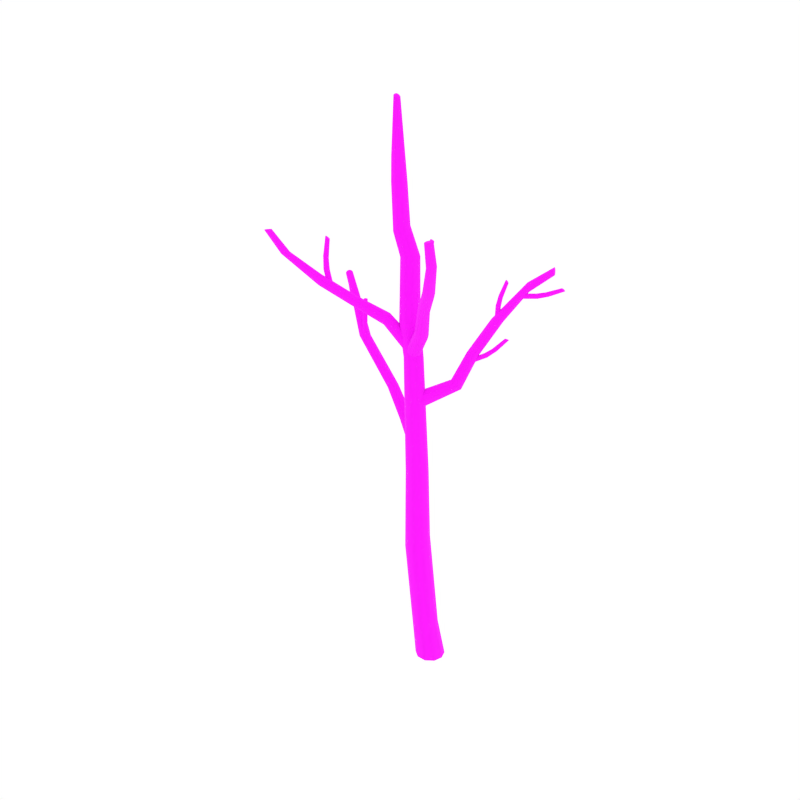 # Source: DeadBirch_10.blend  (saved by Blender 2.79.0; exported with 4.5.12 LTS)
import bpy
from mathutils import Matrix  # noqa: F401  (used for matrix-valued properties, if any)

bpy.ops.wm.read_factory_settings(use_empty=True)
scene = bpy.context.scene
scene.name = 'Scene'

# ---- collections
col_collection_1 = bpy.data.collections.new('Collection 1'); scene.collection.children.link(col_collection_1)

# ---- images (referenced by path relative to the original .blend; pixels are not part of the script)
import os
ASSET_DIR = os.environ.get("B2B_ASSET_DIR", "")  # directory of the original .blend (textures are referenced by path, not embedded)
HERE = os.path.dirname(os.path.abspath(__file__))  # packed textures are extracted next to this script under _unpacked/

def load_image(name, relpath, width, height, colorspace="sRGB"):
    """Load a texture the original file referenced (path relative to the .blend, or extracted next to this script)."""
    p = next((c for c in (os.path.join(HERE, relpath), os.path.join(ASSET_DIR, relpath)) if relpath and os.path.exists(c)), "")
    if p:
        img = bpy.data.images.load(p, check_existing=True)
        img.name = name
    else:  # same state as the original file: an image datablock whose file is absent (Cycles renders it pink)
        img = bpy.data.images.new(name, width, height)
        img.source = "FILE"
        img.filepath = "//" + (relpath or name)
    img.colorspace_settings.name = colorspace
    return img
img_bark2_png = load_image('Bark2.png', 'Bark2.png', 1024, 1024, 'sRGB')

# ---- materials (node trees are filled in below, after node groups)
mat_birch_bark = bpy.data.materials.new('Birch_Bark')
mat_birch_bark.alpha_threshold = 0.0
mat_birch_bark.roughness = 0.5

# ---- node groups
ng_auto_smooth = bpy.data.node_groups.new('Auto Smooth', 'GeometryNodeTree')
_s = ng_auto_smooth.interface.new_socket(name='Geometry', in_out='OUTPUT', socket_type='NodeSocketGeometry')
_s = ng_auto_smooth.interface.new_socket(name='Geometry', in_out='INPUT', socket_type='NodeSocketGeometry')
_s = ng_auto_smooth.interface.new_socket(name='Angle', in_out='INPUT', socket_type='NodeSocketFloat')
_s.subtype = 'ANGLE'
_s.min_value = 0.0
_s.max_value = 3.142
ng_auto_smooth.is_modifier = True
_N = ng_auto_smooth.nodes; _L = ng_auto_smooth.links
n0 = _N.new('NodeGroupOutput'); n0.name = 'Group Output'; n0.location = (480, -100)
n1 = _N.new('NodeGroupInput'); n1.name = 'Group Input'; n1.location = (-420, -300)
n2 = _N.new('NodeGroupInput'); n2.name = 'Group Input.001'; n2.location = (-60, -100)
n3 = _N.new('GeometryNodeSetShadeSmooth'); n3.name = 'Set Shade Smooth'; n3.location = (120, -100)
n3.domain = 'EDGE'
n4 = _N.new('GeometryNodeSetShadeSmooth'); n4.name = 'Set Shade Smooth.001'; n4.location = (300, -100)
n5 = _N.new('GeometryNodeInputMeshEdgeAngle'); n5.name = 'Edge Angle'; n5.location = (-420, -220)
n6 = _N.new('GeometryNodeInputEdgeSmooth'); n6.name = 'Is Edge Smooth'; n6.location = (-60, -160)
n7 = _N.new('GeometryNodeInputShadeSmooth'); n7.name = 'Is Face Smooth'; n7.location = (-240, -340)
n8 = _N.new('FunctionNodeBooleanMath'); n8.name = 'Boolean Math'; n8.location = (-60, -220)
n9 = _N.new('FunctionNodeCompare'); n9.name = 'Compare'; n9.location = (-240, -180)
n9.operation = 'LESS_EQUAL'
_L.new(n5.outputs[0], n9.inputs[0])
_L.new(n4.outputs[0], n0.inputs[0])
_L.new(n1.outputs[1], n9.inputs[1])
_L.new(n9.outputs[0], n8.inputs[0])
_L.new(n7.outputs[0], n8.inputs[1])
_L.new(n2.outputs[0], n3.inputs[0])
_L.new(n6.outputs[0], n3.inputs[1])
_L.new(n3.outputs[0], n4.inputs[0])
_L.new(n8.outputs[0], n3.inputs[2])
n0.is_active_output = True

# ---- material node trees
mat_birch_bark.use_nodes = True; mat_birch_bark.node_tree.nodes.clear()
_N = mat_birch_bark.node_tree.nodes; _L = mat_birch_bark.node_tree.links
n0 = _N.new('ShaderNodeOutputMaterial'); n0.name = 'Material Output'; n0.location = (405, -465)
n1 = _N.new('ShaderNodeBsdfPrincipled'); n1.name = 'Principled BSDF'; n1.location = (115, -465)
n1.width = 150
n1.subsurface_method = 'BURLEY'
n1.inputs[2].default_value = 1.0
n1.inputs[3].default_value = 1.45
n1.inputs[9].default_value = (1.0, 1.0, 1.0)
n2 = _N.new('ShaderNodeTexImage'); n2.name = 'Image Texture.001'; n2.location = (-402, -432)
n2.width = 136
n2.image = img_bark2_png
_L.new(n1.outputs[0], n0.inputs[0])
_L.new(n2.outputs[0], n1.inputs[0])
n0.is_active_output = True

# ---- world
world_world = bpy.data.worlds.new('World'); scene.world = world_world
world_world.color = (1.0, 1.0, 1.0)
world_world.use_sun_shadow = False
world_world.sun_shadow_jitter_overblur = 0.0
world_world.cycles.sampling_method = 'NONE'
world_world.cycles.sample_map_resolution = 256

# ---- meshes
me_cylinder_059 = bpy.data.meshes.new('Cylinder.059')
me_cylinder_059.from_pydata([(0.2192, -0.148, -0.0009221), (0.2641, 0.009037, -0.002625), (0.08378, -0.2543, 0.001441), (-0.08573, -0.2544, 0.002913), (-0.2138, -0.1581, 0.002992), (-0.2641, -0.008299, 0.002473), (-0.2195, 0.1474, 0.001491), (-0.08845, 0.2505, -0.0001826), (0.07872, 0.2544, -0.002014), (0.2121, 0.1599, -0.002992), (-0.09803, -0.2032, 3.786), (-0.06942, -0.08823, 3.825), (-0.1913, -0.2817, 3.76), (-0.3159, -0.2853, 3.77), (-0.4156, -0.2147, 3.805), (-0.4576, -0.1018, 3.844), (-0.4267, 0.01723, 3.873), (-0.3288, 0.09369, 3.88), (-0.2066, 0.09359, 3.873), (-0.1099, 0.02312, 3.857), (-0.2789, -0.2287, 7.652), (-0.2474, -0.1403, 7.647), (-0.3536, -0.2853, 7.638), (-0.4471, -0.2868, 7.617), (-0.5235, -0.2301, 7.597), (-0.5495, -0.1368, 7.579), (-0.5142, -0.04533, 7.568), (-0.4318, 0.01046, 7.567), (-0.3352, 0.007467, 7.586), (-0.2675, -0.05168, 7.622), (-0.5404, -0.2796, 9.996), (-0.5283, -0.245, 9.993), (-0.5645, -0.3007, 10.01), (-0.5909, -0.3007, 10.04), (-0.6098, -0.2796, 10.06), (-0.6136, -0.245, 10.07), (-0.6008, -0.2112, 10.07), (-0.5773, -0.1913, 10.05), (-0.5519, -0.1913, 10.03), (-0.533, -0.2112, 10.01), (-0.2346, -0.2824, 6.563), (-0.1473, -0.2813, 5.953), (-0.1188, -0.1849, 5.95), (-0.2002, -0.1854, 6.562), (-0.3171, -0.344, 6.544), (-0.2288, -0.3421, 5.952), (-0.4194, -0.3447, 6.515), (-0.3287, -0.3411, 5.951), (-0.5016, -0.2823, 6.487), (-0.4076, -0.283, 5.951), (-0.5307, -0.1812, 6.47), (-0.4401, -0.1909, 5.947), (-0.4958, -0.08076, 6.469), (-0.4144, -0.09574, 5.941), (-0.4084, -0.01872, 6.48), (-0.3371, -0.03269, 5.932), (-0.3031, -0.02097, 6.508), (-0.2348, -0.03033, 5.935), (-0.225, -0.08672, 6.543), (-0.1512, -0.08981, 5.944), (-0.2649, -0.2972, 5.961), (-0.2101, -0.2434, 5.946), (-0.3375, -0.3094, 5.99), (-0.4002, -0.274, 6.027), (-0.4274, -0.2036, 6.056), (-0.4091, -0.1255, 6.066), (-0.3529, -0.06961, 6.051), (-0.2805, -0.05634, 6.015), (-0.2181, -0.09424, 5.976), (-0.1913, -0.1676, 5.953), (0.09882, -0.505, 6.448), (0.142, -0.4519, 6.441), (0.04142, -0.5279, 6.481), (-0.007653, -0.5113, 6.53), (-0.02854, -0.4607, 6.576), (-0.01367, -0.3953, 6.599), (0.03064, -0.3401, 6.592), (0.08668, -0.3149, 6.554), (0.1353, -0.3331, 6.503), (0.1568, -0.3877, 6.461), (0.3568, -0.7705, 6.993), (0.388, -0.7179, 6.989), (0.3174, -0.8039, 7.028), (0.286, -0.8053, 7.083), (0.2754, -0.7733, 7.136), (0.2889, -0.7199, 7.168), (0.3209, -0.6654, 7.164), (0.3579, -0.6293, 7.126), (0.3884, -0.6288, 7.069), (0.4008, -0.6648, 7.017), (0.706, -1.102, 7.467), (0.7361, -1.049, 7.463), (0.6689, -1.137, 7.503), (0.6403, -1.141, 7.559), (0.632, -1.11, 7.615), (0.6463, -1.058, 7.646), (0.6772, -1.002, 7.643), (0.7116, -0.9647, 7.604), (0.7392, -0.9623, 7.545), (0.7496, -0.9967, 7.492), (1.036, -1.461, 8.112), (1.069, -1.43, 8.12), (0.9895, -1.468, 8.106), (0.9469, -1.446, 8.106), (0.9251, -1.403, 8.111), (0.9329, -1.356, 8.12), (0.9669, -1.324, 8.128), (1.015, -1.317, 8.131), (1.058, -1.34, 8.13), (1.078, -1.385, 8.127), (1.123, -1.639, 8.558), (1.151, -1.613, 8.566), (1.085, -1.644, 8.547), (1.05, -1.624, 8.54), (1.033, -1.586, 8.54), (1.04, -1.547, 8.545), (1.069, -1.52, 8.554), (1.109, -1.515, 8.562), (1.145, -1.537, 8.568), (1.16, -1.575, 8.571), (0.6571, -1.076, 7.944), (0.6601, -1.057, 7.932), (0.6678, -1.092, 7.958), (0.6886, -1.099, 7.968), (0.7115, -1.092, 7.971), (0.7277, -1.075, 7.965), (0.731, -1.055, 7.953), (0.7203, -1.039, 7.938), (0.6988, -1.034, 7.927), (0.6755, -1.04, 7.926), (0.6184, -1.003, 8.088), (0.6202, -0.9812, 8.08), (0.6299, -1.023, 8.092), (0.651, -1.034, 8.09), (0.6738, -1.031, 8.083), (0.6891, -1.015, 8.074), (0.6911, -0.9931, 8.065), (0.6788, -0.973, 8.059), (0.6567, -0.9625, 8.061), (0.6345, -0.9659, 8.07), (0.5953, -0.9032, 8.308), (0.5969, -0.8847, 8.302), (0.6044, -0.921, 8.309), (0.6214, -0.931, 8.304), (0.6399, -0.929, 8.296), (0.6524, -0.9159, 8.287), (0.6541, -0.8968, 8.28), (0.6441, -0.879, 8.278), (0.6263, -0.8693, 8.283), (0.6085, -0.8718, 8.292), (0.7616, -1.196, 7.762), (0.7666, -1.178, 7.748), (0.7688, -1.208, 7.78), (0.7855, -1.21, 7.798), (0.8054, -1.2, 7.806), (0.8209, -1.181, 7.803), (0.8261, -1.163, 7.789), (0.8196, -1.151, 7.769), (0.8024, -1.15, 7.751), (0.7816, -1.16, 7.744), (-2.323, -1.343, 7.942), (-2.288, -1.33, 7.951), (-2.266, -1.298, 7.95), (-2.266, -1.261, 7.941), (-2.286, -1.234, 7.923), (-2.319, -1.226, 7.906), (-2.352, -1.241, 7.896), (-2.373, -1.273, 7.898), (-2.355, -1.335, 7.926), (-2.374, -1.308, 7.909), (-2.018, -1.292, 7.607), (-1.98, -1.275, 7.622), (-1.958, -1.235, 7.628), (-1.961, -1.19, 7.622), (-1.986, -1.158, 7.604), (-2.024, -1.151, 7.582), (-2.061, -1.17, 7.565), (-2.082, -1.209, 7.56), (-2.056, -1.283, 7.587), (-2.08, -1.252, 7.569), (-1.474, -1.026, 7.155), (-1.459, -1.014, 7.212), (-1.478, -0.9857, 7.261), (-1.522, -0.9512, 7.283), (-1.57, -0.9211, 7.268), (-1.607, -0.9082, 7.223), (-1.617, -0.918, 7.166), (-1.598, -0.9473, 7.119), (-1.511, -1.013, 7.113), (-1.558, -0.9842, 7.099), (-1.026, -0.7315, 6.826), (-1.01, -0.7182, 6.881), (-1.026, -0.6871, 6.93), (-1.068, -0.6503, 6.951), (-1.116, -0.6192, 6.937), (-1.153, -0.607, 6.892), (-1.165, -0.6188, 6.836), (-1.149, -0.6506, 6.789), (-1.064, -0.7198, 6.784), (-1.11, -0.6896, 6.77), (-0.6261, -0.4686, 6.537), (-0.59, -0.4477, 6.589), (-0.5878, -0.4005, 6.638), (-0.6194, -0.3462, 6.661), (-0.6685, -0.3035, 6.649), (-0.7182, -0.2895, 6.607), (-0.7496, -0.31, 6.553), (-0.7512, -0.3576, 6.507), (-0.6758, -0.4544, 6.498), (-0.7231, -0.4129, 6.487), (-0.2667, -0.2967, 6.059), (-0.2021, -0.2658, 6.096), (-0.1707, -0.1961, 6.124), (-0.1847, -0.1169, 6.13), (-0.234, -0.0587, 6.108), (-0.3016, -0.0429, 6.069), (-0.3617, -0.07615, 6.029), (-0.3916, -0.1453, 6.003), (-0.333, -0.2795, 6.024), (-0.3805, -0.2227, 6.003), (-0.2622, 0.09275, 0.509), (-0.1602, 0.1895, 0.5767), (-0.1088, -0.2898, 0.5277), (-0.2279, -0.1991, 0.4814), (0.1425, -0.04064, 0.7181), (0.1246, -0.1877, 0.6788), (-0.02529, 0.191, 0.6536), (-0.2858, -0.05635, 0.4742), (0.03048, -0.2876, 0.6036), (0.08685, 0.1015, 0.7086), (-0.4571, 0.06663, 2.336), (-0.2933, -0.3066, 2.311), (-0.0404, -0.06425, 2.487), (-0.3521, 0.1606, 2.394), (-0.418, -0.2187, 2.288), (-0.05694, -0.2067, 2.44), (-0.2137, 0.1612, 2.454), (-0.48, -0.0793, 2.297), (-0.1508, -0.3033, 2.369), (-0.09869, 0.07398, 2.492), (-1.434, -0.8651, 7.036), (-1.417, -0.8391, 7.041), (-1.393, -0.8277, 7.058), (-1.371, -0.8357, 7.078), (-1.358, -0.8595, 7.093), (-1.359, -0.89, 7.096), (-1.375, -0.9154, 7.089), (-1.399, -0.9257, 7.073), (-1.435, -0.8945, 7.041), (-1.422, -0.9174, 7.055), (-1.611, -0.7166, 7.827), (-1.599, -0.7003, 7.811), (-1.576, -0.6967, 7.798), (-1.552, -0.7078, 7.793), (-1.538, -0.7291, 7.797), (-1.538, -0.7525, 7.809), (-1.552, -0.7687, 7.824), (-1.574, -0.7713, 7.836), (-1.61, -0.7391, 7.839), (-1.596, -0.7597, 7.842), (-1.6, -0.7862, 7.524), (-1.583, -0.7657, 7.508), (-1.554, -0.7599, 7.497), (-1.526, -0.7716, 7.496), (-1.509, -0.7963, 7.502), (-1.51, -0.8243, 7.514), (-1.528, -0.8447, 7.528), (-1.556, -0.8494, 7.539), (-1.6, -0.8132, 7.536), (-1.583, -0.837, 7.542), (-1.559, -0.8272, 7.318), (-1.54, -0.8027, 7.314), (-1.51, -0.7927, 7.32), (-1.483, -0.8015, 7.332), (-1.467, -0.8254, 7.343), (-1.469, -0.8551, 7.351), (-1.489, -0.8792, 7.352), (-1.517, -0.8881, 7.346), (-1.56, -0.8558, 7.326), (-1.545, -0.8788, 7.337), (-0.4817, -0.3406, 8.087), (-0.4208, -0.2891, 8.121), (-0.3935, -0.2077, 8.127), (-0.4072, -0.1265, 8.103), (-0.5561, -0.3413, 8.042), (-0.6151, -0.2897, 8.003), (-0.6332, -0.206, 7.982), (-0.6031, -0.1235, 7.985), (-0.5357, -0.07195, 8.011), (-0.4589, -0.07331, 8.056), (-0.5042, -0.2591, 9.155), (-0.4831, -0.2547, 8.77), (-0.4587, -0.1819, 8.766), (-0.4837, -0.1962, 9.151), (-0.5571, -0.2982, 9.154), (-0.5453, -0.2998, 8.769), (-0.6223, -0.298, 9.15), (-0.6217, -0.2993, 8.765), (-0.6747, -0.2585, 9.145), (-0.6827, -0.2535, 8.76), (-0.6938, -0.1953, 9.139), (-0.7046, -0.1806, 8.753), (-0.6734, -0.1327, 9.134), (-0.6803, -0.1086, 8.747), (-0.6204, -0.09317, 9.131), (-0.6178, -0.06263, 8.744), (-0.554, -0.09354, 9.134), (-0.5396, -0.06286, 8.748), (-0.5023, -0.1337, 9.143), (-0.4797, -0.1095, 8.758), (-0.3317, -0.2034, 4.409), (-0.2817, -0.1587, 4.459), (-0.3561, -0.2157, 4.328), (-0.3465, -0.1877, 4.247), (-0.3058, -0.1291, 4.197), (-0.2487, -0.06375, 4.198), (-0.1969, -0.01723, 4.25), (-0.1673, -0.009081, 4.332), (-0.1774, -0.04055, 4.415), (-0.2244, -0.09703, 4.463), (-0.8421, 0.1774, 4.562), (-0.7928, 0.2095, 4.595), (-0.8857, 0.1812, 4.509), (-0.908, 0.2221, 4.456), (-0.8998, 0.285, 4.426), (-0.8633, 0.3447, 4.429), (-0.8124, 0.3783, 4.463), (-0.7642, 0.3719, 4.515), (-0.7415, 0.3281, 4.567), (-0.7551, 0.2661, 4.599), (-1.171, 0.2734, 4.961), (-1.123, 0.3021, 4.982), (-1.225, 0.2805, 4.933), (-1.265, 0.3224, 4.91), (-1.275, 0.3836, 4.902), (-1.25, 0.44, 4.91), (-1.2, 0.47, 4.931), (-1.142, 0.4621, 4.956), (-1.102, 0.4178, 4.978), (-1.096, 0.356, 4.989), (-1.884, 0.3915, 5.646), (-1.834, 0.4242, 5.65), (-1.945, 0.394, 5.64), (-1.994, 0.4324, 5.635), (-2.011, 0.4926, 5.635), (-1.989, 0.551, 5.637), (-1.937, 0.5851, 5.641), (-1.874, 0.5821, 5.643), (-1.825, 0.5414, 5.646), (-1.811, 0.4802, 5.651), (-2.312, 0.6317, 6.273), (-2.28, 0.6587, 6.292), (-2.335, 0.6222, 6.234), (-2.343, 0.6355, 6.19), (-2.33, 0.6672, 6.157), (-2.302, 0.7044, 6.148), (-2.269, 0.7325, 6.167), (-2.243, 0.7399, 6.206), (-2.235, 0.7247, 6.252), (-2.251, 0.694, 6.284), (-2.634, 0.8411, 6.56), (-2.608, 0.8651, 6.577), (-2.65, 0.83, 6.526), (-2.651, 0.8376, 6.487), (-2.636, 0.8613, 6.458), (-2.611, 0.8916, 6.451), (-2.585, 0.9165, 6.468), (-2.566, 0.9258, 6.503), (-2.565, 0.9167, 6.543), (-2.583, 0.8938, 6.571), (-1.864, 0.4637, 5.877), (-1.88, 0.4438, 5.876), (-1.862, 0.4894, 5.875), (-1.876, 0.5115, 5.872), (-1.9, 0.5211, 5.868), (-1.926, 0.5143, 5.865), (-1.942, 0.4939, 5.863), (-1.943, 0.4673, 5.863), (-1.929, 0.445, 5.867), (-1.904, 0.4365, 5.872), (-1.884, 0.4932, 6.056), (-1.9, 0.474, 6.059), (-1.88, 0.5154, 6.043), (-1.89, 0.5326, 6.027), (-1.912, 0.5378, 6.012), (-1.935, 0.5288, 6.006), (-1.952, 0.509, 6.009), (-1.955, 0.4852, 6.02), (-1.943, 0.4678, 6.037), (-1.922, 0.4643, 6.052), (-1.935, 0.5663, 6.305), (-1.949, 0.5504, 6.309), (-1.931, 0.5835, 6.293), (-1.938, 0.596, 6.276), (-1.955, 0.5986, 6.262), (-1.975, 0.5901, 6.255), (-1.989, 0.5738, 6.259), (-1.993, 0.5551, 6.271), (-1.985, 0.5424, 6.288), (-1.968, 0.5414, 6.303), (-1.869, 0.4726, 5.613), (-1.885, 0.4537, 5.608), (-1.867, 0.4976, 5.619), (-1.88, 0.5193, 5.625), (-1.904, 0.5288, 5.629), (-1.93, 0.5225, 5.629), (-1.947, 0.5031, 5.625), (-1.949, 0.4778, 5.617), (-1.935, 0.4561, 5.61), (-1.91, 0.4471, 5.607), (-2.414, 0.7887, 6.055), (-2.426, 0.7662, 6.058), (-2.4, 0.8064, 6.067), (-2.388, 0.8128, 6.089), (-2.384, 0.805, 6.114), (-2.389, 0.7857, 6.131), (-2.401, 0.7625, 6.134), (-2.414, 0.7435, 6.122), (-2.426, 0.7373, 6.098), (-2.431, 0.7469, 6.074), (-2.554, 0.8901, 6.112), (-2.569, 0.8702, 6.115), (-2.532, 0.9011, 6.118), (-2.511, 0.8991, 6.134), (-2.5, 0.8845, 6.152), (-2.503, 0.8628, 6.167), (-2.518, 0.8422, 6.171), (-2.54, 0.83, 6.163), (-2.561, 0.8323, 6.146), (-2.572, 0.8486, 6.128), (-2.739, 1.042, 6.228), (-2.752, 1.026, 6.231), (-2.718, 1.049, 6.231), (-2.699, 1.046, 6.242), (-2.689, 1.031, 6.255), (-2.691, 1.012, 6.266), (-2.705, 0.9956, 6.271), (-2.725, 0.987, 6.266), (-2.744, 0.9912, 6.254), (-2.755, 1.007, 6.242), (-2.186, 0.6574, 6.027), (-2.195, 0.6337, 6.03), (-2.178, 0.6789, 6.039), (-2.175, 0.6902, 6.063), (-2.178, 0.6866, 6.089), (-2.186, 0.6691, 6.107), (-2.194, 0.6447, 6.11), (-2.201, 0.6219, 6.098), (-2.203, 0.6107, 6.074), (-2.201, 0.6161, 6.048), (-1.367, 0.489, 4.85), (-1.353, 0.5101, 4.85), (-1.374, 0.4683, 4.864), (-1.37, 0.4562, 4.886), (-1.358, 0.4578, 4.91), (-1.342, 0.4724, 4.924), (-1.328, 0.4941, 4.924), (-1.32, 0.5145, 4.909), (-1.323, 0.5261, 4.885), (-1.337, 0.5243, 4.863), (-1.515, 0.5632, 4.922), (-1.505, 0.5861, 4.923), (-1.513, 0.539, 4.929), (-1.499, 0.5228, 4.944), (-1.478, 0.5213, 4.96), (-1.459, 0.5352, 4.971), (-1.449, 0.5588, 4.973), (-1.45, 0.5833, 4.963), (-1.465, 0.5992, 4.948), (-1.486, 0.6, 4.933), (-1.72, 0.6544, 5.06), (-1.712, 0.6741, 5.061), (-1.716, 0.6335, 5.064), (-1.702, 0.6194, 5.073), (-1.683, 0.618, 5.085), (-1.666, 0.6299, 5.093), (-1.658, 0.6502, 5.095), (-1.661, 0.6715, 5.089), (-1.676, 0.6854, 5.079), (-1.696, 0.6861, 5.069), (-1.147, 0.3546, 4.801), (-1.131, 0.3737, 4.801), (-1.16, 0.3381, 4.815), (-1.165, 0.3311, 4.84), (-1.16, 0.3369, 4.865), (-1.147, 0.3528, 4.88), (-1.13, 0.3725, 4.881), (-1.115, 0.3882, 4.865), (-1.11, 0.3945, 4.84), (-1.117, 0.389, 4.815), (-0.3208, -0.04421, 5.24), (-0.3071, -0.1124, 5.287), (-0.3084, -0.008521, 5.163), (-0.2711, -0.0194, 5.086), (-0.2226, -0.07378, 5.038), (-0.1834, -0.1512, 5.039), (-0.1688, -0.2219, 5.087), (-0.1872, -0.2609, 5.163), (-0.2278, -0.2484, 5.242), (-0.2717, -0.1888, 5.289), (0.1811, 0.2646, 5.525), (0.1867, 0.2035, 5.554), (0.21, 0.3088, 5.481), (0.2651, 0.3194, 5.439), (0.3255, 0.2913, 5.417), (0.3666, 0.2347, 5.421), (0.3728, 0.1716, 5.451), (0.3402, 0.1242, 5.493), (0.2823, 0.1145, 5.534), (0.2245, 0.1471, 5.559), (0.312, 0.4888, 5.983), (0.3171, 0.4309, 5.999), (0.3429, 0.5388, 5.966), (0.3998, 0.562, 5.955), (0.4608, 0.5486, 5.957), (0.502, 0.5032, 5.969), (0.5076, 0.4435, 5.985), (0.4752, 0.3909, 5.999), (0.4162, 0.3682, 6.007), (0.3556, 0.3854, 6.009), (0.5449, 0.8, 6.523), (0.5503, 0.7419, 6.538), (0.5757, 0.851, 6.509), (0.6325, 0.8756, 6.502), (0.6936, 0.8632, 6.506), (0.735, 0.8183, 6.519), (0.741, 0.7583, 6.534), (0.709, 0.7048, 6.545), (0.6501, 0.6808, 6.55), (0.5892, 0.6969, 6.549), (0.9277, 1.181, 7.108), (0.936, 1.145, 7.134), (0.932, 1.199, 7.065), (0.9492, 1.191, 7.022), (0.973, 1.16, 6.995), (0.9932, 1.117, 6.995), (1.002, 1.08, 7.022), (0.9944, 1.06, 7.065), (0.9755, 1.069, 7.109), (0.9543, 1.103, 7.135), (1.25, 1.422, 7.37), (1.258, 1.392, 7.393), (1.249, 1.435, 7.332), (1.258, 1.425, 7.294), (1.273, 1.396, 7.271), (1.288, 1.359, 7.271), (1.298, 1.328, 7.295), (1.296, 1.314, 7.333), (1.285, 1.324, 7.372), (1.272, 1.355, 7.394), (0.5892, 0.7927, 6.762), (0.579, 0.8152, 6.756), (0.6112, 0.7792, 6.763), (0.6373, 0.7806, 6.761), (0.6572, 0.7967, 6.754), (0.663, 0.8212, 6.747), (0.6527, 0.8445, 6.741), (0.6298, 0.8577, 6.737), (0.6031, 0.8555, 6.74), (0.5839, 0.8389, 6.748), (0.6164, 0.8293, 6.938), (0.6067, 0.8525, 6.936), (0.6347, 0.8135, 6.929), (0.6556, 0.812, 6.913), (0.6707, 0.8257, 6.897), (0.674, 0.8491, 6.886), (0.6641, 0.8732, 6.884), (0.644, 0.8887, 6.892), (0.6224, 0.8895, 6.908), (0.6089, 0.8753, 6.925), (0.6938, 0.8874, 7.185), (0.686, 0.9074, 7.184), (0.7076, 0.8735, 7.175), (0.7228, 0.8715, 7.159), (0.7337, 0.8825, 7.143), (0.7355, 0.9023, 7.133), (0.7276, 0.923, 7.133), (0.7122, 0.9367, 7.142), (0.6963, 0.9381, 7.158), (0.687, 0.9266, 7.175), (0.6111, 0.7439, 6.502), (0.6021, 0.766, 6.493), (0.6319, 0.7319, 6.512), (0.657, 0.7351, 6.519), (0.6765, 0.7528, 6.521), (0.6828, 0.7779, 6.516), (0.6737, 0.8008, 6.507), (0.6527, 0.8125, 6.495), (0.6272, 0.8084, 6.488), (0.6078, 0.7903, 6.488), (1.124, 1.161, 6.898), (1.109, 1.181, 6.897), (1.132, 1.142, 6.914), (1.131, 1.133, 6.939), (1.122, 1.137, 6.963), (1.106, 1.153, 6.977), (1.091, 1.175, 6.975), (1.081, 1.193, 6.958), (1.082, 1.201, 6.933), (1.094, 1.197, 6.909), (1.276, 1.248, 6.946), (1.265, 1.271, 6.946), (1.275, 1.224, 6.957), (1.263, 1.21, 6.975), (1.244, 1.21, 6.994), (1.226, 1.225, 7.004), (1.214, 1.249, 7.004), (1.214, 1.272, 6.991), (1.227, 1.286, 6.972), (1.247, 1.285, 6.955), (1.491, 1.362, 7.053), (1.482, 1.382, 7.053), (1.488, 1.342, 7.06), (1.475, 1.329, 7.073), (1.457, 1.328, 7.086), (1.441, 1.341, 7.094), (1.432, 1.361, 7.094), (1.434, 1.382, 7.085), (1.447, 1.395, 7.072), (1.466, 1.394, 7.06), (0.9031, 1.015, 6.887), (0.886, 1.033, 6.886), (0.918, 1.0, 6.903), (0.9255, 0.9969, 6.928), (0.9225, 1.006, 6.952), (0.9097, 1.024, 6.967), (0.8921, 1.043, 6.966), (0.8754, 1.056, 6.95), (0.8677, 1.059, 6.924), (0.8728, 1.05, 6.9), (0.5998, 0.5989, 5.936), (0.6142, 0.5782, 5.937), (0.5805, 0.6112, 5.948), (0.564, 0.6103, 5.968), (0.557, 0.5963, 5.989), (0.5619, 0.5744, 6.002), (0.5767, 0.553, 6.003), (0.5953, 0.5396, 5.99), (0.6116, 0.5408, 5.968), (0.6191, 0.5565, 5.949), (0.707, 0.699, 6.041), (0.7242, 0.6809, 6.044), (0.6826, 0.7052, 6.045), (0.6601, 0.697, 6.055), (0.6485, 0.6772, 6.067), (0.6524, 0.6533, 6.076), (0.67, 0.6346, 6.079), (0.6946, 0.6276, 6.073), (0.7173, 0.6364, 6.063), (0.7284, 0.6576, 6.052), (0.8377, 0.838, 6.222), (0.8527, 0.8232, 6.225), (0.8164, 0.842, 6.223), (0.7968, 0.8335, 6.228), (0.7867, 0.8154, 6.236), (0.7901, 0.7948, 6.242), (0.8055, 0.7795, 6.246), (0.8272, 0.7749, 6.244), (0.847, 0.784, 6.238), (0.8565, 0.8031, 6.231), (0.4075, 0.4526, 5.833), (0.4192, 0.4302, 5.833), (0.3943, 0.4692, 5.848), (0.3852, 0.4739, 5.871), (0.384, 0.4645, 5.896), (0.3908, 0.4444, 5.911), (0.4028, 0.4213, 5.911), (0.4148, 0.4034, 5.896), (0.4234, 0.3989, 5.871), (0.4255, 0.4101, 5.847)], [], [(233, 230, 16, 17), (50, 48, 24, 25), (234, 231, 13, 14), (235, 232, 11, 10), (236, 233, 17, 18), (237, 234, 14, 15), (238, 235, 10, 12), (239, 236, 18, 19), (230, 237, 15, 16), (231, 238, 12, 13), (232, 239, 19, 11), (12, 10, 41, 45), (44, 40, 20, 22), (58, 56, 28, 29), (52, 50, 25, 26), (43, 58, 29, 21), (54, 52, 26, 27), (48, 46, 23, 24), (46, 44, 22, 23), (56, 54, 27, 28), (289, 288, 305, 307), (18, 17, 55, 57), (15, 14, 49, 51), (40, 43, 21, 20), (19, 18, 57, 59), (16, 15, 51, 53), (13, 12, 45, 47), (11, 19, 59, 42), (17, 16, 53, 55), (14, 13, 47, 49), (282, 283, 309, 292), (283, 289, 307, 309), (287, 286, 301, 303), (286, 285, 299, 301), (288, 287, 303, 305), (285, 284, 297, 299), (284, 280, 295, 297), (30, 31, 39, 38, 37, 36, 35, 34, 33, 32), (308, 306, 38, 39), (302, 300, 35, 36), (296, 294, 32, 33), (293, 308, 39, 31), (304, 302, 36, 37), (298, 296, 33, 34), (294, 290, 30, 32), (306, 304, 37, 38), (300, 298, 34, 35), (281, 282, 292, 291), (41, 42, 43, 40), (45, 41, 40, 44), (47, 45, 44, 46), (49, 47, 46, 48), (51, 49, 48, 50), (53, 51, 50, 52), (55, 53, 52, 54), (57, 55, 54, 56), (59, 57, 56, 58), (42, 59, 58, 43), (10, 11, 42, 41), (64, 63, 73, 74), (60, 61, 71, 70), (68, 67, 77, 78), (65, 64, 74, 75), (62, 60, 70, 72), (69, 68, 78, 79), (66, 65, 75, 76), (63, 62, 72, 73), (61, 69, 79, 71), (67, 66, 76, 77), (70, 71, 81, 80), (78, 77, 87, 88), (75, 74, 84, 85), (72, 70, 80, 82), (79, 78, 88, 89), (76, 75, 85, 86), (73, 72, 82, 83), (71, 79, 89, 81), (77, 76, 86, 87), (74, 73, 83, 84), (88, 87, 97, 98), (85, 84, 94, 95), (82, 80, 90, 92), (89, 88, 98, 99), (86, 85, 95, 96), (83, 82, 92, 93), (81, 89, 99, 91), (87, 86, 96, 97), (84, 83, 93, 94), (80, 81, 91, 90), (95, 94, 104, 105), (92, 90, 100, 102), (99, 98, 108, 109), (96, 95, 105, 106), (93, 92, 102, 103), (91, 99, 109, 101), (97, 96, 106, 107), (94, 93, 103, 104), (90, 91, 101, 100), (98, 97, 107, 108), (102, 100, 110, 112), (109, 108, 118, 119), (106, 105, 115, 116), (103, 102, 112, 113), (101, 109, 119, 111), (107, 106, 116, 117), (104, 103, 113, 114), (100, 101, 111, 110), (108, 107, 117, 118), (105, 104, 114, 115), (125, 135, 134, 124), (122, 132, 130, 120), (129, 139, 138, 128), (126, 136, 135, 125), (123, 133, 132, 122), (121, 131, 139, 129), (127, 137, 136, 126), (124, 134, 133, 123), (120, 130, 131, 121), (128, 138, 137, 127), (132, 142, 140, 130), (139, 149, 148, 138), (136, 146, 145, 135), (133, 143, 142, 132), (131, 141, 149, 139), (137, 147, 146, 136), (134, 144, 143, 133), (130, 140, 141, 131), (138, 148, 147, 137), (135, 145, 144, 134), (123, 122, 152, 153), (121, 129, 159, 151), (127, 126, 156, 157), (124, 123, 153, 154), (120, 121, 151, 150), (128, 127, 157, 158), (125, 124, 154, 155), (122, 120, 150, 152), (129, 128, 158, 159), (126, 125, 155, 156), (141, 140, 142, 143, 144, 145, 146, 147, 148, 149), (175, 176, 166, 165), (274, 264, 265, 275), (173, 174, 164, 163), (172, 173, 163, 162), (174, 175, 165, 164), (170, 171, 161, 160), (178, 170, 160, 168), (179, 178, 168, 169), (171, 172, 162, 161), (176, 177, 167, 166), (177, 179, 169, 167), (180, 181, 171, 170), (188, 180, 170, 178), (181, 182, 172, 171), (187, 189, 179, 177), (186, 187, 177, 176), (185, 186, 176, 175), (189, 188, 178, 179), (183, 184, 174, 173), (182, 183, 173, 172), (197, 199, 189, 187), (196, 197, 187, 186), (199, 198, 188, 189), (194, 195, 185, 184), (193, 194, 184, 183), (192, 193, 183, 182), (195, 196, 186, 185), (190, 191, 181, 180), (198, 190, 180, 188), (184, 185, 175, 174), (203, 204, 194, 193), (205, 206, 196, 195), (201, 202, 192, 191), (200, 201, 191, 190), (208, 200, 190, 198), (202, 203, 193, 192), (207, 209, 199, 197), (206, 207, 197, 196), (191, 192, 182, 181), (204, 205, 195, 194), (212, 213, 203, 202), (219, 218, 208, 209), (217, 219, 209, 207), (216, 217, 207, 206), (218, 210, 200, 208), (214, 215, 205, 204), (213, 214, 204, 203), (209, 208, 198, 199), (211, 212, 202, 201), (210, 211, 201, 200), (1, 9, 229, 224), (3, 2, 228, 222), (6, 5, 227, 220), (9, 8, 226, 229), (2, 0, 225, 228), (5, 4, 223, 227), (8, 7, 221, 226), (0, 1, 224, 225), (4, 3, 222, 223), (7, 6, 220, 221), (224, 229, 239, 232), (222, 228, 238, 231), (220, 227, 237, 230), (229, 226, 236, 239), (228, 225, 235, 238), (227, 223, 234, 237), (226, 221, 233, 236), (225, 224, 232, 235), (223, 222, 231, 234), (221, 220, 230, 233), (111, 119, 118, 117, 116, 115, 114, 113, 112, 110), (215, 216, 206, 205), (280, 281, 291, 295), (276, 277, 247, 246), (270, 271, 241, 240), (263, 253, 254, 264), (261, 251, 252, 262), (279, 278, 248, 249), (274, 275, 245, 244), (265, 255, 256, 266), (272, 273, 243, 242), (258, 259, 257, 256, 255, 254, 253, 252, 251, 250), (268, 258, 250, 260), (267, 257, 259, 269), (270, 260, 261, 271), (278, 268, 260, 270), (279, 269, 268, 278), (271, 261, 262, 272), (276, 266, 267, 277), (275, 265, 266, 276), (260, 250, 251, 261), (273, 263, 264, 274), (272, 262, 263, 273), (271, 272, 242, 241), (277, 279, 249, 247), (269, 259, 258, 268), (275, 276, 246, 245), (168, 160, 161, 162, 163, 164, 165, 166, 167, 169), (262, 252, 253, 263), (278, 270, 240, 248), (273, 274, 244, 243), (266, 256, 257, 267), (264, 254, 255, 265), (277, 267, 269, 279), (25, 24, 285, 286), (28, 27, 288, 289), (22, 20, 281, 280), (24, 23, 284, 285), (27, 26, 287, 288), (21, 29, 283, 282), (23, 22, 280, 284), (26, 25, 286, 287), (29, 28, 289, 283), (20, 21, 282, 281), (291, 292, 293, 290), (295, 291, 290, 294), (297, 295, 294, 296), (299, 297, 296, 298), (301, 299, 298, 300), (303, 301, 300, 302), (305, 303, 302, 304), (307, 305, 304, 306), (309, 307, 306, 308), (292, 309, 308, 293), (293, 31, 30, 290), (314, 313, 323, 324), (310, 311, 321, 320), (318, 317, 327, 328), (315, 314, 324, 325), (312, 310, 320, 322), (319, 318, 328, 329), (316, 315, 325, 326), (313, 312, 322, 323), (311, 319, 329, 321), (317, 316, 326, 327), (320, 321, 331, 330), (328, 327, 337, 338), (325, 324, 334, 335), (322, 320, 330, 332), (329, 328, 338, 339), (326, 325, 335, 336), (323, 322, 332, 333), (321, 329, 339, 331), (327, 326, 336, 337), (324, 323, 333, 334), (338, 337, 347, 348), (335, 334, 344, 345), (332, 330, 340, 342), (339, 338, 348, 349), (336, 335, 345, 346), (333, 332, 342, 343), (331, 339, 349, 341), (337, 336, 346, 347), (334, 333, 343, 344), (330, 331, 341, 340), (345, 344, 354, 355), (342, 340, 350, 352), (349, 348, 358, 359), (346, 345, 355, 356), (343, 342, 352, 353), (341, 349, 359, 351), (347, 346, 356, 357), (344, 343, 353, 354), (340, 341, 351, 350), (348, 347, 357, 358), (352, 350, 360, 362), (359, 358, 368, 369), (356, 355, 365, 366), (353, 352, 362, 363), (351, 359, 369, 361), (357, 356, 366, 367), (354, 353, 363, 364), (350, 351, 361, 360), (358, 357, 367, 368), (355, 354, 364, 365), (361, 369, 368, 367, 366, 365, 364, 363, 362, 360), (375, 385, 384, 374), (372, 382, 380, 370), (379, 389, 388, 378), (376, 386, 385, 375), (373, 383, 382, 372), (371, 381, 389, 379), (377, 387, 386, 376), (374, 384, 383, 373), (370, 380, 381, 371), (378, 388, 387, 377), (382, 392, 390, 380), (389, 399, 398, 388), (386, 396, 395, 385), (383, 393, 392, 382), (381, 391, 399, 389), (387, 397, 396, 386), (384, 394, 393, 383), (380, 390, 391, 381), (388, 398, 397, 387), (385, 395, 394, 384), (373, 372, 402, 403), (371, 379, 409, 401), (377, 376, 406, 407), (374, 373, 403, 404), (370, 371, 401, 400), (378, 377, 407, 408), (375, 374, 404, 405), (372, 370, 400, 402), (379, 378, 408, 409), (376, 375, 405, 406), (391, 390, 392, 393, 394, 395, 396, 397, 398, 399), (415, 414, 424, 425), (412, 410, 420, 422), (419, 418, 428, 429), (416, 415, 425, 426), (413, 412, 422, 423), (411, 419, 429, 421), (417, 416, 426, 427), (414, 413, 423, 424), (410, 411, 421, 420), (418, 417, 427, 428), (422, 420, 430, 432), (429, 428, 438, 439), (426, 425, 435, 436), (423, 422, 432, 433), (421, 429, 439, 431), (427, 426, 436, 437), (424, 423, 433, 434), (420, 421, 431, 430), (428, 427, 437, 438), (425, 424, 434, 435), (413, 443, 442, 412), (411, 441, 449, 419), (417, 447, 446, 416), (414, 444, 443, 413), (410, 440, 441, 411), (418, 448, 447, 417), (415, 445, 444, 414), (412, 442, 440, 410), (419, 449, 448, 418), (416, 446, 445, 415), (431, 439, 438, 437, 436, 435, 434, 433, 432, 430), (455, 465, 464, 454), (452, 462, 460, 450), (459, 469, 468, 458), (456, 466, 465, 455), (453, 463, 462, 452), (451, 461, 469, 459), (457, 467, 466, 456), (454, 464, 463, 453), (450, 460, 461, 451), (458, 468, 467, 457), (462, 472, 470, 460), (469, 479, 478, 468), (466, 476, 475, 465), (463, 473, 472, 462), (461, 471, 479, 469), (467, 477, 476, 466), (464, 474, 473, 463), (460, 470, 471, 461), (468, 478, 477, 467), (465, 475, 474, 464), (453, 452, 482, 483), (451, 459, 489, 481), (457, 456, 486, 487), (454, 453, 483, 484), (450, 451, 481, 480), (458, 457, 487, 488), (455, 454, 484, 485), (452, 450, 480, 482), (459, 458, 488, 489), (456, 455, 485, 486), (471, 470, 472, 473, 474, 475, 476, 477, 478, 479), (494, 493, 503, 504), (490, 491, 501, 500), (498, 497, 507, 508), (495, 494, 504, 505), (492, 490, 500, 502), (499, 498, 508, 509), (496, 495, 505, 506), (493, 492, 502, 503), (491, 499, 509, 501), (497, 496, 506, 507), (500, 501, 511, 510), (508, 507, 517, 518), (505, 504, 514, 515), (502, 500, 510, 512), (509, 508, 518, 519), (506, 505, 515, 516), (503, 502, 512, 513), (501, 509, 519, 511), (507, 506, 516, 517), (504, 503, 513, 514), (518, 517, 527, 528), (515, 514, 524, 525), (512, 510, 520, 522), (519, 518, 528, 529), (516, 515, 525, 526), (513, 512, 522, 523), (511, 519, 529, 521), (517, 516, 526, 527), (514, 513, 523, 524), (510, 511, 521, 520), (525, 524, 534, 535), (522, 520, 530, 532), (529, 528, 538, 539), (526, 525, 535, 536), (523, 522, 532, 533), (521, 529, 539, 531), (527, 526, 536, 537), (524, 523, 533, 534), (520, 521, 531, 530), (528, 527, 537, 538), (532, 530, 540, 542), (539, 538, 548, 549), (536, 535, 545, 546), (533, 532, 542, 543), (531, 539, 549, 541), (537, 536, 546, 547), (534, 533, 543, 544), (530, 531, 541, 540), (538, 537, 547, 548), (535, 534, 544, 545), (541, 549, 548, 547, 546, 545, 544, 543, 542, 540), (555, 565, 564, 554), (552, 562, 560, 550), (559, 569, 568, 558), (556, 566, 565, 555), (553, 563, 562, 552), (551, 561, 569, 559), (557, 567, 566, 556), (554, 564, 563, 553), (550, 560, 561, 551), (558, 568, 567, 557), (562, 572, 570, 560), (569, 579, 578, 568), (566, 576, 575, 565), (563, 573, 572, 562), (561, 571, 579, 569), (567, 577, 576, 566), (564, 574, 573, 563), (560, 570, 571, 561), (568, 578, 577, 567), (565, 575, 574, 564), (553, 552, 582, 583), (551, 559, 589, 581), (557, 556, 586, 587), (554, 553, 583, 584), (550, 551, 581, 580), (558, 557, 587, 588), (555, 554, 584, 585), (552, 550, 580, 582), (559, 558, 588, 589), (556, 555, 585, 586), (571, 570, 572, 573, 574, 575, 576, 577, 578, 579), (595, 594, 604, 605), (592, 590, 600, 602), (599, 598, 608, 609), (596, 595, 605, 606), (593, 592, 602, 603), (591, 599, 609, 601), (597, 596, 606, 607), (594, 593, 603, 604), (590, 591, 601, 600), (598, 597, 607, 608), (602, 600, 610, 612), (609, 608, 618, 619), (606, 605, 615, 616), (603, 602, 612, 613), (601, 609, 619, 611), (607, 606, 616, 617), (604, 603, 613, 614), (600, 601, 611, 610), (608, 607, 617, 618), (605, 604, 614, 615), (593, 623, 622, 592), (591, 621, 629, 599), (597, 627, 626, 596), (594, 624, 623, 593), (590, 620, 621, 591), (598, 628, 627, 597), (595, 625, 624, 594), (592, 622, 620, 590), (599, 629, 628, 598), (596, 626, 625, 595), (611, 619, 618, 617, 616, 615, 614, 613, 612, 610), (635, 645, 644, 634), (632, 642, 640, 630), (639, 649, 648, 638), (636, 646, 645, 635), (633, 643, 642, 632), (631, 641, 649, 639), (637, 647, 646, 636), (634, 644, 643, 633), (630, 640, 641, 631), (638, 648, 647, 637), (642, 652, 650, 640), (649, 659, 658, 648), (646, 656, 655, 645), (643, 653, 652, 642), (641, 651, 659, 649), (647, 657, 656, 646), (644, 654, 653, 643), (640, 650, 651, 641), (648, 658, 657, 647), (645, 655, 654, 644), (633, 632, 662, 663), (631, 639, 669, 661), (637, 636, 666, 667), (634, 633, 663, 664), (630, 631, 661, 660), (638, 637, 667, 668), (635, 634, 664, 665), (632, 630, 660, 662), (639, 638, 668, 669), (636, 635, 665, 666), (651, 650, 652, 653, 654, 655, 656, 657, 658, 659)])
me_cylinder_059.polygons.foreach_set('use_smooth', [True] * 553)
_uv = me_cylinder_059.uv_layers.new(name='UVMap')
_uv.uv.foreach_set('vector', [0.1301, -0.2631, 0.1855, -0.2849, 0.2225, 0.3168, 0.1741, 0.3216, 0.2883, 1.331, 0.3266, 1.336, 0.3157, 1.756, 0.2769, 1.746, 0.3016, -0.3049, 0.3612, -0.3005, 0.3663, 0.2745, 0.3181, 0.2892, 0.4726, -0.2546, 0.5293, -0.2334, 0.5111, 0.2959, 0.4642, 0.2803, 0.6465, -0.2419, 0.7029, -0.2604, 0.6522, 0.3213, 0.6046, 0.3159, 0.2428, -0.2998, 0.3016, -0.3049, 0.3181, 0.2892, 0.2707, 0.305, 0.4185, -0.2828, 0.4726, -0.2546, 0.4642, 0.2803, 0.4158, 0.2695, 0.5887, -0.2301, 0.6465, -0.2419, 0.6046, 0.3159, 0.5578, 0.3085, 0.1855, -0.2849, 0.2428, -0.2998, 0.2707, 0.305, 0.2225, 0.3168, 0.3612, -0.3005, 0.4185, -0.2828, 0.4158, 0.2695, 0.3663, 0.2745, 0.5293, -0.2334, 0.5887, -0.2301, 0.5578, 0.3085, 0.5111, 0.2959, 0.4158, 0.2695, 0.4642, 0.2803, 0.4536, 1.127, 0.4152, 1.128, 0.4029, 1.352, 0.4419, 1.359, 0.4262, 1.771, 0.3913, 1.769, 0.5223, 1.357, 0.5639, 1.348, 0.5279, 1.758, 0.4936, 1.764, 0.2494, 1.328, 0.2883, 1.331, 0.2769, 1.746, 0.2389, 1.738, 0.4817, 1.361, 0.5223, 1.357, 0.4936, 1.764, 0.4602, 1.769, 0.2093, 1.328, 0.2494, 1.328, 0.2389, 1.738, 0.2013, 1.734, 0.3266, 1.336, 0.3647, 1.344, 0.3543, 1.763, 0.3157, 1.756, 0.3647, 1.344, 0.4029, 1.352, 0.3913, 1.769, 0.3543, 1.763, 0.5639, 1.348, 0.6058, 1.343, 0.5641, 1.761, 0.5279, 1.758, 0.4988, 1.937, 0.5325, 1.93, 0.4893, 2.214, 0.4599, 2.208, 0.6046, 0.3159, 0.6522, 0.3213, 0.6091, 1.127, 0.5694, 1.124, 0.2707, 0.305, 0.3181, 0.2892, 0.3392, 1.131, 0.3008, 1.128, 0.4419, 1.359, 0.4817, 1.361, 0.4602, 1.769, 0.4262, 1.771, 0.5578, 0.3085, 0.6046, 0.3159, 0.5694, 1.124, 0.5298, 1.125, 0.2225, 0.3168, 0.2707, 0.305, 0.3008, 1.128, 0.2619, 1.122, 0.3663, 0.2745, 0.4158, 0.2695, 0.4152, 1.128, 0.3771, 1.13, 0.5111, 0.2959, 0.5578, 0.3085, 0.5298, 1.125, 0.4916, 1.125, 0.1741, 0.3216, 0.2225, 0.3168, 0.2619, 1.122, 0.2235, 1.115, 0.3181, 0.2892, 0.3663, 0.2745, 0.3771, 1.13, 0.3392, 1.131, 0.4328, 1.954, 0.4661, 1.948, 0.4308, 2.205, 0.4016, 2.204, 0.4661, 1.948, 0.4988, 1.937, 0.4599, 2.208, 0.4308, 2.205, 0.2509, 1.905, 0.2829, 1.909, 0.2551, 2.189, 0.2269, 2.185, 0.2829, 1.909, 0.3132, 1.918, 0.2835, 2.193, 0.2551, 2.189, 0.218, 1.909, 0.2509, 1.905, 0.2269, 2.185, 0.1982, 2.181, 0.3132, 1.918, 0.342, 1.928, 0.3126, 2.196, 0.2835, 2.193, 0.342, 1.928, 0.3703, 1.939, 0.3422, 2.199, 0.3126, 2.196, 0.7584, -1.195, 0.7448, -1.19, 0.7314, -1.195, 0.7235, -1.206, 0.7235, -1.22, 0.7314, -1.231, 0.7448, -1.236, 0.7584, -1.231, 0.7668, -1.22, 0.7668, -1.206, 0.4013, 2.352, 0.4268, 2.354, 0.3319, 2.691, 0.3231, 2.68, 0.2259, 2.331, 0.251, 2.334, 0.2457, 2.697, 0.2316, 2.695, 0.3007, 2.343, 0.3254, 2.346, 0.2831, 2.678, 0.2717, 2.686, 0.376, 2.351, 0.4013, 2.352, 0.3231, 2.68, 0.3106, 2.673, 0.2004, 2.33, 0.2259, 2.331, 0.2316, 2.695, 0.2194, 2.689, 0.276, 2.338, 0.3007, 2.343, 0.2717, 2.686, 0.2596, 2.694, 0.3254, 2.346, 0.3506, 2.349, 0.2963, 2.673, 0.2831, 2.678, 0.4268, 2.354, 0.452, 2.359, 0.3391, 2.702, 0.3319, 2.691, 0.251, 2.334, 0.276, 2.338, 0.2596, 2.694, 0.2457, 2.697, 0.4, 1.95, 0.4328, 1.954, 0.4016, 2.204, 0.3719, 2.202, 0.4536, 1.127, 0.4916, 1.125, 0.4817, 1.361, 0.4419, 1.359, 0.4152, 1.128, 0.4536, 1.127, 0.4419, 1.359, 0.4029, 1.352, 0.3771, 1.13, 0.4152, 1.128, 0.4029, 1.352, 0.3647, 1.344, 0.3392, 1.131, 0.3771, 1.13, 0.3647, 1.344, 0.3266, 1.336, 0.3008, 1.128, 0.3392, 1.131, 0.3266, 1.336, 0.2883, 1.331, 0.2619, 1.122, 0.3008, 1.128, 0.2883, 1.331, 0.2494, 1.328, 0.2235, 1.115, 0.2619, 1.122, 0.2494, 1.328, 0.2093, 1.328, 0.5694, 1.124, 0.6091, 1.127, 0.6058, 1.343, 0.5639, 1.348, 0.5298, 1.125, 0.5694, 1.124, 0.5639, 1.348, 0.5223, 1.357, 0.4916, 1.125, 0.5298, 1.125, 0.5223, 1.357, 0.4817, 1.361, 0.4642, 0.2803, 0.5111, 0.2959, 0.4916, 1.125, 0.4536, 1.127, 1.169, -0.1055, 1.18, -0.1514, 1.511, -0.1235, 1.509, -0.09145, 1.201, -0.2358, 1.205, -0.2767, 1.514, -0.2296, 1.513, -0.1924, 1.202, -0.3641, 1.206, -0.4102, 1.533, -0.3351, 1.523, -0.3024, 1.162, -0.05664, 1.169, -0.1055, 1.509, -0.09145, 1.506, -0.06038, 1.192, -0.1945, 1.201, -0.2358, 1.513, -0.1924, 1.512, -0.157, 1.205, -0.3186, 1.202, -0.3641, 1.523, -0.3024, 1.518, -0.2667, 1.162, -0.007854, 1.162, -0.05664, 1.506, -0.06038, 1.503, -0.0295, 1.18, -0.1514, 1.192, -0.1945, 1.512, -0.157, 1.511, -0.1235, 1.205, -0.2767, 1.205, -0.3186, 1.518, -0.2667, 1.514, -0.2296, 1.167, 0.03904, 1.162, -0.007854, 1.503, -0.0295, 1.499, 0.001982, 1.513, -0.1924, 1.514, -0.2296, 1.776, -0.1933, 1.778, -0.1656, 1.523, -0.3024, 1.533, -0.3351, 1.801, -0.2749, 1.787, -0.2486, 1.506, -0.06038, 1.509, -0.09145, 1.793, -0.07897, 1.791, -0.04862, 1.512, -0.157, 1.513, -0.1924, 1.778, -0.1656, 1.783, -0.1374, 1.518, -0.2667, 1.523, -0.3024, 1.787, -0.2486, 1.779, -0.2208, 1.503, -0.0295, 1.506, -0.06038, 1.791, -0.04862, 1.784, -0.01912, 1.511, -0.1235, 1.512, -0.157, 1.783, -0.1374, 1.789, -0.1088, 1.514, -0.2296, 1.518, -0.2667, 1.779, -0.2208, 1.776, -0.1933, 1.499, 0.001982, 1.503, -0.0295, 1.784, -0.01912, 1.772, 0.008781, 1.509, -0.09145, 1.511, -0.1235, 1.789, -0.1088, 1.793, -0.07897, 1.787, -0.2486, 1.801, -0.2749, 2.114, -0.2393, 2.095, -0.2154, 1.791, -0.04862, 1.793, -0.07897, 2.111, -0.05155, 2.112, -0.02271, 1.783, -0.1374, 1.778, -0.1656, 2.082, -0.1329, 2.092, -0.1059, 1.779, -0.2208, 1.787, -0.2486, 2.095, -0.2154, 2.084, -0.1886, 1.784, -0.01912, 1.791, -0.04862, 2.112, -0.02271, 2.104, 0.00515, 1.789, -0.1088, 1.783, -0.1374, 2.092, -0.1059, 2.103, -0.07933, 1.776, -0.1933, 1.779, -0.2208, 2.084, -0.1886, 2.079, -0.1608, 1.772, 0.008781, 1.784, -0.01912, 2.104, 0.00515, 2.089, 0.03083, 1.793, -0.07897, 1.789, -0.1088, 2.103, -0.07933, 2.111, -0.05155, 1.778, -0.1656, 1.776, -0.1933, 2.079, -0.1608, 2.082, -0.1329, 2.112, -0.02271, 2.111, -0.05155, 2.417, -0.03508, 2.411, -0.01338, 2.092, -0.1059, 2.082, -0.1329, 2.45, -0.09047, 2.44, -0.07191, 2.084, -0.1886, 2.095, -0.2154, 2.445, -0.1512, 2.452, -0.131, 2.104, 0.00515, 2.112, -0.02271, 2.411, -0.01338, 2.412, 0.008931, 2.103, -0.07933, 2.092, -0.1059, 2.44, -0.07191, 2.428, -0.05432, 2.079, -0.1608, 2.084, -0.1886, 2.452, -0.131, 2.454, -0.1106, 2.089, 0.03083, 2.104, 0.00515, 2.412, 0.008931, 2.419, 0.03012, 2.111, -0.05155, 2.103, -0.07933, 2.428, -0.05432, 2.417, -0.03508, 2.082, -0.1329, 2.079, -0.1608, 2.454, -0.1106, 2.45, -0.09047, 2.095, -0.2154, 2.114, -0.2393, 2.437, -0.1719, 2.445, -0.1512, 2.44, -0.07191, 2.45, -0.09047, 2.661, -0.06661, 2.652, -0.05061, 2.452, -0.131, 2.445, -0.1512, 2.656, -0.1195, 2.663, -0.102, 2.412, 0.008931, 2.411, -0.01338, 2.627, -0.003253, 2.628, 0.01454, 2.428, -0.05432, 2.44, -0.07191, 2.652, -0.05061, 2.642, -0.03582, 2.454, -0.1106, 2.452, -0.131, 2.663, -0.102, 2.665, -0.08415, 2.419, 0.03012, 2.412, 0.008931, 2.628, 0.01454, 2.634, 0.03205, 2.417, -0.03508, 2.428, -0.05432, 2.642, -0.03582, 2.632, -0.02036, 2.45, -0.09047, 2.454, -0.1106, 2.665, -0.08415, 2.661, -0.06661, 2.445, -0.1512, 2.437, -0.1719, 2.649, -0.137, 2.656, -0.1195, 2.411, -0.01338, 2.417, -0.03508, 2.632, -0.02036, 2.627, -0.003253, 1.506, 1.689, 1.39, 1.684, 1.387, 1.664, 1.504, 1.668, 1.502, 1.627, 1.371, 1.626, 1.365, 1.608, 1.502, 1.607, 1.505, 1.569, 1.368, 1.57, 1.376, 1.552, 1.509, 1.549, 1.507, 1.71, 1.388, 1.705, 1.39, 1.684, 1.506, 1.689, 1.503, 1.647, 1.379, 1.645, 1.371, 1.626, 1.502, 1.627, 1.503, 1.588, 1.364, 1.589, 1.368, 1.57, 1.505, 1.569, 1.507, 1.731, 1.381, 1.724, 1.388, 1.705, 1.507, 1.71, 1.504, 1.668, 1.387, 1.664, 1.379, 1.645, 1.503, 1.647, 1.502, 1.607, 1.365, 1.608, 1.364, 1.589, 1.503, 1.588, 1.509, 1.549, 1.376, 1.552, 1.384, 1.533, 1.51, 1.528, 1.371, 1.626, 1.17, 1.624, 1.164, 1.608, 1.365, 1.608, 1.368, 1.57, 1.166, 1.575, 1.174, 1.56, 1.376, 1.552, 1.388, 1.705, 1.186, 1.688, 1.188, 1.671, 1.39, 1.684, 1.379, 1.645, 1.179, 1.639, 1.17, 1.624, 1.371, 1.626, 1.364, 1.589, 1.162, 1.592, 1.166, 1.575, 1.368, 1.57, 1.381, 1.724, 1.179, 1.704, 1.186, 1.688, 1.388, 1.705, 1.387, 1.664, 1.186, 1.655, 1.179, 1.639, 1.379, 1.645, 1.365, 1.608, 1.164, 1.608, 1.162, 1.592, 1.364, 1.589, 1.376, 1.552, 1.174, 1.56, 1.182, 1.544, 1.384, 1.533, 1.39, 1.684, 1.188, 1.671, 1.186, 1.655, 1.387, 1.664, 1.503, 1.647, 1.502, 1.627, 1.703, 1.631, 1.698, 1.651, 1.503, 1.588, 1.505, 1.569, 1.712, 1.57, 1.711, 1.591, 1.507, 1.731, 1.507, 1.71, 1.697, 1.713, 1.702, 1.733, 1.504, 1.668, 1.503, 1.647, 1.698, 1.651, 1.695, 1.672, 1.502, 1.607, 1.503, 1.588, 1.711, 1.591, 1.707, 1.611, 1.509, 1.549, 1.51, 1.528, 1.706, 1.528, 1.711, 1.549, 1.506, 1.689, 1.504, 1.668, 1.695, 1.672, 1.694, 1.692, 1.502, 1.627, 1.502, 1.607, 1.707, 1.611, 1.703, 1.631, 1.505, 1.569, 1.509, 1.549, 1.711, 1.549, 1.712, 1.57, 1.507, 1.71, 1.506, 1.689, 1.694, 1.692, 1.697, 1.713, 2.354, 1.381, 2.344, 1.368, 2.344, 1.351, 2.355, 1.337, 2.371, 1.331, 2.387, 1.337, 2.397, 1.351, 2.397, 1.368, 2.387, 1.382, 2.37, 1.387, 2.417, -0.03508, 2.428, -0.05432, 2.642, -0.03582, 2.632, -0.02036, 1.506, 1.689, 1.39, 1.684, 1.387, 1.664, 1.504, 1.668, 2.412, 0.008931, 2.411, -0.01338, 2.627, -0.003253, 2.628, 0.01454, 2.419, 0.03012, 2.412, 0.008931, 2.628, 0.01454, 2.634, 0.03205, 2.411, -0.01338, 2.417, -0.03508, 2.632, -0.02036, 2.627, -0.003253, 2.452, -0.131, 2.445, -0.1512, 2.656, -0.1195, 2.663, -0.102, 2.454, -0.1106, 2.452, -0.131, 2.663, -0.102, 2.665, -0.08415, 2.45, -0.09047, 2.454, -0.1106, 2.665, -0.08415, 2.661, -0.06661, 2.445, -0.1512, 2.437, -0.1719, 2.649, -0.137, 2.656, -0.1195, 2.428, -0.05432, 2.44, -0.07191, 2.652, -0.05061, 2.642, -0.03582, 2.44, -0.07191, 2.45, -0.09047, 2.661, -0.06661, 2.652, -0.05061, 2.084, -0.1886, 2.095, -0.2154, 2.445, -0.1512, 2.452, -0.131, 2.079, -0.1608, 2.084, -0.1886, 2.452, -0.131, 2.454, -0.1106, 2.095, -0.2154, 2.114, -0.2393, 2.437, -0.1719, 2.445, -0.1512, 2.092, -0.1059, 2.082, -0.1329, 2.45, -0.09047, 2.44, -0.07191, 2.103, -0.07933, 2.092, -0.1059, 2.44, -0.07191, 2.428, -0.05432, 2.111, -0.05155, 2.103, -0.07933, 2.428, -0.05432, 2.417, -0.03508, 2.082, -0.1329, 2.079, -0.1608, 2.454, -0.1106, 2.45, -0.09047, 2.104, 0.00515, 2.112, -0.02271, 2.411, -0.01338, 2.412, 0.008931, 2.089, 0.03083, 2.104, 0.00515, 2.412, 0.008931, 2.419, 0.03012, 1.783, -0.1374, 1.778, -0.1656, 2.082, -0.1329, 2.092, -0.1059, 1.789, -0.1088, 1.783, -0.1374, 2.092, -0.1059, 2.103, -0.07933, 1.778, -0.1656, 1.776, -0.1933, 2.079, -0.1608, 2.082, -0.1329, 1.791, -0.04862, 1.793, -0.07897, 2.111, -0.05155, 2.112, -0.02271, 1.784, -0.01912, 1.791, -0.04862, 2.112, -0.02271, 2.104, 0.00515, 1.772, 0.008781, 1.784, -0.01912, 2.104, 0.00515, 2.089, 0.03083, 1.793, -0.07897, 1.789, -0.1088, 2.103, -0.07933, 2.111, -0.05155, 1.779, -0.2208, 1.787, -0.2486, 2.095, -0.2154, 2.084, -0.1886, 1.776, -0.1933, 1.779, -0.2208, 2.084, -0.1886, 2.079, -0.1608, 2.112, -0.02271, 2.111, -0.05155, 2.417, -0.03508, 2.411, -0.01338, 1.503, -0.0295, 1.506, -0.06038, 1.791, -0.04862, 1.784, -0.01912, 1.509, -0.09145, 1.511, -0.1235, 1.789, -0.1088, 1.793, -0.07897, 1.523, -0.3024, 1.533, -0.3351, 1.801, -0.2749, 1.787, -0.2486, 1.518, -0.2667, 1.523, -0.3024, 1.787, -0.2486, 1.779, -0.2208, 1.514, -0.2296, 1.518, -0.2667, 1.779, -0.2208, 1.776, -0.1933, 1.499, 0.001982, 1.503, -0.0295, 1.784, -0.01912, 1.772, 0.008781, 1.512, -0.157, 1.513, -0.1924, 1.778, -0.1656, 1.783, -0.1374, 1.511, -0.1235, 1.512, -0.157, 1.783, -0.1374, 1.789, -0.1088, 1.787, -0.2486, 1.801, -0.2749, 2.114, -0.2393, 2.095, -0.2154, 1.506, -0.06038, 1.509, -0.09145, 1.793, -0.07897, 1.791, -0.04862, 1.167, 0.03904, 1.162, -0.007854, 1.503, -0.0295, 1.499, 0.001982, 1.201, -0.2358, 1.205, -0.2767, 1.514, -0.2296, 1.513, -0.1924, 1.192, -0.1945, 1.201, -0.2358, 1.513, -0.1924, 1.512, -0.157, 1.18, -0.1514, 1.192, -0.1945, 1.512, -0.157, 1.511, -0.1235, 1.205, -0.2767, 1.205, -0.3186, 1.518, -0.2667, 1.514, -0.2296, 1.162, -0.05664, 1.169, -0.1055, 1.509, -0.09145, 1.506, -0.06038, 1.162, -0.007854, 1.162, -0.05664, 1.506, -0.06038, 1.503, -0.0295, 1.513, -0.1924, 1.514, -0.2296, 1.776, -0.1933, 1.778, -0.1656, 1.202, -0.3641, 1.206, -0.4102, 1.533, -0.3351, 1.523, -0.3024, 1.205, -0.3186, 1.202, -0.3641, 1.523, -0.3024, 1.518, -0.2667, 0.5346, -1.236, 0.5966, -1.236, 0.5912, -0.9484, 0.5301, -0.9456, 0.3381, -1.21, 0.4043, -1.219, 0.4136, -0.9818, 0.3552, -1.003, 0.1502, -1.205, 0.2137, -1.203, 0.2329, -1.016, 0.1727, -1.003, 0.5966, -1.236, 0.6595, -1.228, 0.6501, -0.9656, 0.5912, -0.9484, 0.4043, -1.219, 0.4712, -1.229, 0.4707, -0.9591, 0.4136, -0.9818, 0.2137, -1.203, 0.2755, -1.205, 0.2944, -1.016, 0.2329, -1.016, 0.6595, -1.228, 0.7232, -1.215, 0.7073, -0.9877, 0.6501, -0.9656, 0.4712, -1.229, 0.5346, -1.236, 0.5301, -0.9456, 0.4707, -0.9591, 0.2755, -1.205, 0.3381, -1.21, 0.3552, -1.003, 0.2944, -1.016, 0.08495, -1.207, 0.1502, -1.205, 0.1727, -1.003, 0.1157, -0.9786, 0.5301, -0.9456, 0.5912, -0.9484, 0.5887, -0.2301, 0.5293, -0.2334, 0.3552, -1.003, 0.4136, -0.9818, 0.4185, -0.2828, 0.3612, -0.3005, 0.1727, -1.003, 0.2329, -1.016, 0.2428, -0.2998, 0.1855, -0.2849, 0.5912, -0.9484, 0.6501, -0.9656, 0.6465, -0.2419, 0.5887, -0.2301, 0.4136, -0.9818, 0.4707, -0.9591, 0.4726, -0.2546, 0.4185, -0.2828, 0.2329, -1.016, 0.2944, -1.016, 0.3016, -0.3049, 0.2428, -0.2998, 0.6501, -0.9656, 0.7073, -0.9877, 0.7029, -0.2604, 0.6465, -0.2419, 0.4707, -0.9591, 0.5301, -0.9456, 0.5293, -0.2334, 0.4726, -0.2546, 0.2944, -1.016, 0.3552, -1.003, 0.3612, -0.3005, 0.3016, -0.3049, 0.1157, -0.9786, 0.1727, -1.003, 0.1855, -0.2849, 0.1301, -0.2631, 2.272, 1.568, 2.261, 1.583, 2.243, 1.589, 2.225, 1.583, 2.213, 1.568, 2.214, 1.549, 2.225, 1.533, 2.243, 1.528, 2.261, 1.534, 2.272, 1.549, 1.169, -0.1055, 1.18, -0.1514, 1.511, -0.1235, 1.509, -0.09145, 0.3703, 1.939, 0.4, 1.95, 0.3719, 2.202, 0.3422, 2.199, 1.503, 1.647, 1.502, 1.627, 1.703, 1.631, 1.698, 1.651, 1.505, 1.569, 1.509, 1.549, 1.711, 1.549, 1.712, 1.57, 1.388, 1.705, 1.186, 1.688, 1.188, 1.671, 1.39, 1.684, 1.376, 1.552, 1.174, 1.56, 1.182, 1.544, 1.384, 1.533, 1.502, 1.607, 1.503, 1.588, 1.711, 1.591, 1.707, 1.611, 1.506, 1.689, 1.504, 1.668, 1.695, 1.672, 1.694, 1.692, 1.387, 1.664, 1.186, 1.655, 1.179, 1.639, 1.379, 1.645, 1.507, 1.731, 1.507, 1.71, 1.697, 1.713, 1.702, 1.733, 2.354, 1.381, 2.344, 1.368, 2.344, 1.351, 2.355, 1.337, 2.371, 1.331, 2.387, 1.337, 2.397, 1.351, 2.397, 1.368, 2.387, 1.382, 2.37, 1.387, 1.364, 1.589, 1.162, 1.592, 1.166, 1.575, 1.368, 1.57, 1.371, 1.626, 1.17, 1.624, 1.164, 1.608, 1.365, 1.608, 1.505, 1.569, 1.368, 1.57, 1.376, 1.552, 1.509, 1.549, 1.503, 1.588, 1.364, 1.589, 1.368, 1.57, 1.505, 1.569, 1.502, 1.607, 1.365, 1.608, 1.364, 1.589, 1.503, 1.588, 1.509, 1.549, 1.376, 1.552, 1.384, 1.533, 1.51, 1.528, 1.503, 1.647, 1.379, 1.645, 1.371, 1.626, 1.502, 1.627, 1.504, 1.668, 1.387, 1.664, 1.379, 1.645, 1.503, 1.647, 1.368, 1.57, 1.166, 1.575, 1.174, 1.56, 1.376, 1.552, 1.507, 1.71, 1.388, 1.705, 1.39, 1.684, 1.506, 1.689, 1.507, 1.731, 1.381, 1.724, 1.388, 1.705, 1.507, 1.71, 1.509, 1.549, 1.51, 1.528, 1.706, 1.528, 1.711, 1.549, 1.502, 1.627, 1.502, 1.607, 1.707, 1.611, 1.703, 1.631, 1.365, 1.608, 1.164, 1.608, 1.162, 1.592, 1.364, 1.589, 1.504, 1.668, 1.503, 1.647, 1.698, 1.651, 1.695, 1.672, 2.272, 1.568, 2.261, 1.583, 2.243, 1.589, 2.225, 1.583, 2.213, 1.568, 2.214, 1.549, 2.225, 1.533, 2.243, 1.528, 2.261, 1.534, 2.272, 1.549, 1.381, 1.724, 1.179, 1.704, 1.186, 1.688, 1.388, 1.705, 1.503, 1.588, 1.505, 1.569, 1.712, 1.57, 1.711, 1.591, 1.507, 1.71, 1.506, 1.689, 1.694, 1.692, 1.697, 1.713, 1.379, 1.645, 1.179, 1.639, 1.17, 1.624, 1.371, 1.626, 1.39, 1.684, 1.188, 1.671, 1.186, 1.655, 1.387, 1.664, 1.502, 1.627, 1.371, 1.626, 1.365, 1.608, 1.502, 1.607, 0.2769, 1.746, 0.3157, 1.756, 0.3132, 1.918, 0.2829, 1.909, 0.5279, 1.758, 0.5641, 1.761, 0.5325, 1.93, 0.4988, 1.937, 0.3913, 1.769, 0.4262, 1.771, 0.4, 1.95, 0.3703, 1.939, 0.3157, 1.756, 0.3543, 1.763, 0.342, 1.928, 0.3132, 1.918, 0.2013, 1.734, 0.2389, 1.738, 0.2509, 1.905, 0.218, 1.909, 0.4602, 1.769, 0.4936, 1.764, 0.4661, 1.948, 0.4328, 1.954, 0.3543, 1.763, 0.3913, 1.769, 0.3703, 1.939, 0.342, 1.928, 0.2389, 1.738, 0.2769, 1.746, 0.2829, 1.909, 0.2509, 1.905, 0.4936, 1.764, 0.5279, 1.758, 0.4988, 1.937, 0.4661, 1.948, 0.4262, 1.771, 0.4602, 1.769, 0.4328, 1.954, 0.4, 1.95, 0.3719, 2.202, 0.4016, 2.204, 0.376, 2.351, 0.3506, 2.349, 0.3422, 2.199, 0.3719, 2.202, 0.3506, 2.349, 0.3254, 2.346, 0.3126, 2.196, 0.3422, 2.199, 0.3254, 2.346, 0.3007, 2.343, 0.2835, 2.193, 0.3126, 2.196, 0.3007, 2.343, 0.276, 2.338, 0.2551, 2.189, 0.2835, 2.193, 0.276, 2.338, 0.251, 2.334, 0.2269, 2.185, 0.2551, 2.189, 0.251, 2.334, 0.2259, 2.331, 0.1982, 2.181, 0.2269, 2.185, 0.2259, 2.331, 0.2004, 2.33, 0.4599, 2.208, 0.4893, 2.214, 0.452, 2.359, 0.4268, 2.354, 0.4308, 2.205, 0.4599, 2.208, 0.4268, 2.354, 0.4013, 2.352, 0.4016, 2.204, 0.4308, 2.205, 0.4013, 2.352, 0.376, 2.351, 0.376, 2.351, 0.3106, 2.673, 0.2963, 2.673, 0.3506, 2.349, 0.1794, -0.1916, 0.2236, -0.1811, 0.1967, 0.1379, 0.1658, 0.1363, 0.3051, -0.161, 0.3445, -0.1573, 0.2991, 0.1415, 0.2632, 0.1402, 0.4288, -0.1594, 0.4733, -0.1562, 0.4008, 0.1592, 0.3693, 0.1493, 0.1322, -0.1981, 0.1794, -0.1916, 0.1658, 0.1363, 0.1359, 0.1336, 0.2653, -0.1698, 0.3051, -0.161, 0.2632, 0.1402, 0.229, 0.1389, 0.3849, -0.1571, 0.4288, -0.1594, 0.3693, 0.1493, 0.3349, 0.1445, 0.0852, -0.1981, 0.1322, -0.1981, 0.1359, 0.1336, 0.1061, 0.1304, 0.2236, -0.1811, 0.2653, -0.1698, 0.229, 0.1389, 0.1967, 0.1379, 0.3445, -0.1573, 0.3849, -0.1571, 0.3349, 0.1445, 0.2991, 0.1415, 0.03996, -0.1932, 0.0852, -0.1981, 0.1061, 0.1304, 0.07571, 0.1262, 0.2632, 0.1402, 0.2991, 0.1415, 0.264, 0.3936, 0.2374, 0.3954, 0.3693, 0.1493, 0.4008, 0.1592, 0.3428, 0.4182, 0.3174, 0.4047, 0.1359, 0.1336, 0.1658, 0.1363, 0.1538, 0.41, 0.1245, 0.4085, 0.229, 0.1389, 0.2632, 0.1402, 0.2374, 0.3954, 0.2102, 0.4003, 0.3349, 0.1445, 0.3693, 0.1493, 0.3174, 0.4047, 0.2906, 0.3968, 0.1061, 0.1304, 0.1359, 0.1336, 0.1245, 0.4085, 0.09607, 0.4014, 0.1967, 0.1379, 0.229, 0.1389, 0.2102, 0.4003, 0.1825, 0.4062, 0.2991, 0.1415, 0.3349, 0.1445, 0.2906, 0.3968, 0.264, 0.3936, 0.07571, 0.1262, 0.1061, 0.1304, 0.09607, 0.4014, 0.06915, 0.3896, 0.1658, 0.1363, 0.1967, 0.1379, 0.1825, 0.4062, 0.1538, 0.41, 0.3174, 0.4047, 0.3428, 0.4182, 0.3085, 0.7194, 0.2854, 0.7018, 0.1245, 0.4085, 0.1538, 0.41, 0.1273, 0.7172, 0.09953, 0.7178, 0.2102, 0.4003, 0.2374, 0.3954, 0.2058, 0.6894, 0.1798, 0.6981, 0.2906, 0.3968, 0.3174, 0.4047, 0.2854, 0.7018, 0.2596, 0.6905, 0.09607, 0.4014, 0.1245, 0.4085, 0.09953, 0.7178, 0.07266, 0.7101, 0.1825, 0.4062, 0.2102, 0.4003, 0.1798, 0.6981, 0.1541, 0.7092, 0.264, 0.3936, 0.2906, 0.3968, 0.2596, 0.6905, 0.2327, 0.6862, 0.06915, 0.3896, 0.09607, 0.4014, 0.07266, 0.7101, 0.04789, 0.6955, 0.1538, 0.41, 0.1825, 0.4062, 0.1541, 0.7092, 0.1273, 0.7172, 0.2374, 0.3954, 0.264, 0.3936, 0.2327, 0.6862, 0.2058, 0.6894, 0.09953, 0.7178, 0.1273, 0.7172, 0.1115, 1.012, 0.09053, 1.006, 0.1798, 0.6981, 0.2058, 0.6894, 0.1649, 1.044, 0.147, 1.035, 0.2596, 0.6905, 0.2854, 0.7018, 0.2234, 1.039, 0.204, 1.046, 0.07266, 0.7101, 0.09953, 0.7178, 0.09053, 1.006, 0.06901, 1.007, 0.1541, 0.7092, 0.1798, 0.6981, 0.147, 1.035, 0.13, 1.023, 0.2327, 0.6862, 0.2596, 0.6905, 0.204, 1.046, 0.1843, 1.047, 0.04789, 0.6955, 0.07266, 0.7101, 0.06901, 1.007, 0.04857, 1.014, 0.1273, 0.7172, 0.1541, 0.7092, 0.13, 1.023, 0.1115, 1.012, 0.2058, 0.6894, 0.2327, 0.6862, 0.1843, 1.047, 0.1649, 1.044, 0.2854, 0.7018, 0.3085, 0.7194, 0.2434, 1.032, 0.2234, 1.039, 0.147, 1.035, 0.1649, 1.044, 0.1419, 1.247, 0.1264, 1.239, 0.204, 1.046, 0.2234, 1.039, 0.1928, 1.242, 0.176, 1.249, 0.06901, 1.007, 0.09053, 1.006, 0.08076, 1.215, 0.0636, 1.216, 0.13, 1.023, 0.147, 1.035, 0.1264, 1.239, 0.1122, 1.229, 0.1843, 1.047, 0.204, 1.046, 0.176, 1.249, 0.1588, 1.251, 0.04857, 1.014, 0.06901, 1.007, 0.0636, 1.216, 0.04671, 1.221, 0.1115, 1.012, 0.13, 1.023, 0.1122, 1.229, 0.09726, 1.22, 0.1649, 1.044, 0.1843, 1.047, 0.1588, 1.251, 0.1419, 1.247, 0.2234, 1.039, 0.2434, 1.032, 0.2098, 1.236, 0.1928, 1.242, 0.09053, 1.006, 0.1115, 1.012, 0.09726, 1.22, 0.08076, 1.215, 0.4557, 0.3863, 0.447, 0.3988, 0.4321, 0.4041, 0.4168, 0.3993, 0.4075, 0.3863, 0.4076, 0.3707, 0.417, 0.3581, 0.432, 0.3534, 0.4468, 0.3585, 0.4557, 0.3711, 0.4069, 0.8117, 0.4649, 0.8103, 0.4674, 0.8204, 0.4081, 0.8222, 0.4102, 0.7413, 0.4763, 0.7431, 0.479, 0.7526, 0.4101, 0.7512, 0.408, 0.7704, 0.4768, 0.7716, 0.4724, 0.7806, 0.4063, 0.7804, 0.406, 0.8012, 0.4653, 0.8, 0.4649, 0.8103, 0.4069, 0.8117, 0.4096, 0.7311, 0.4724, 0.7337, 0.4763, 0.7431, 0.4102, 0.7413, 0.4093, 0.7608, 0.4791, 0.7622, 0.4768, 0.7716, 0.408, 0.7704, 0.4055, 0.7907, 0.4679, 0.7899, 0.4653, 0.8, 0.406, 0.8012, 0.4081, 0.8222, 0.4674, 0.8204, 0.472, 0.8297, 0.4094, 0.8327, 0.4101, 0.7512, 0.479, 0.7526, 0.4791, 0.7622, 0.4093, 0.7608, 0.4063, 0.7804, 0.4724, 0.7806, 0.4679, 0.7899, 0.4055, 0.7907, 0.4763, 0.7431, 0.5776, 0.7493, 0.5803, 0.7574, 0.479, 0.7526, 0.4768, 0.7716, 0.5785, 0.774, 0.574, 0.7816, 0.4724, 0.7806, 0.4653, 0.8, 0.567, 0.7976, 0.5666, 0.8061, 0.4649, 0.8103, 0.4724, 0.7337, 0.5737, 0.7416, 0.5776, 0.7493, 0.4763, 0.7431, 0.4791, 0.7622, 0.5807, 0.7658, 0.5785, 0.774, 0.4768, 0.7716, 0.4679, 0.7899, 0.5696, 0.7893, 0.567, 0.7976, 0.4653, 0.8, 0.4674, 0.8204, 0.5689, 0.8143, 0.5733, 0.8217, 0.472, 0.8297, 0.479, 0.7526, 0.5803, 0.7574, 0.5807, 0.7658, 0.4791, 0.7622, 0.4724, 0.7806, 0.574, 0.7816, 0.5696, 0.7893, 0.4679, 0.7899, 0.4649, 0.8103, 0.5666, 0.8061, 0.5689, 0.8143, 0.4674, 0.8204, 0.4096, 0.7311, 0.4102, 0.7413, 0.3091, 0.7399, 0.3114, 0.7297, 0.4093, 0.7608, 0.408, 0.7704, 0.3047, 0.7706, 0.3052, 0.7603, 0.4055, 0.7907, 0.406, 0.8012, 0.3106, 0.8018, 0.3077, 0.7917, 0.4081, 0.8222, 0.4094, 0.8327, 0.3111, 0.8327, 0.3124, 0.8224, 0.4101, 0.7512, 0.4093, 0.7608, 0.3052, 0.7603, 0.3069, 0.7501, 0.4063, 0.7804, 0.4055, 0.7907, 0.3077, 0.7917, 0.3053, 0.7812, 0.4069, 0.8117, 0.4081, 0.8222, 0.3124, 0.8224, 0.3123, 0.8121, 0.4102, 0.7413, 0.4101, 0.7512, 0.3069, 0.7501, 0.3091, 0.7399, 0.408, 0.7704, 0.4063, 0.7804, 0.3053, 0.7812, 0.3047, 0.7706, 0.406, 0.8012, 0.4069, 0.8117, 0.3123, 0.8121, 0.3106, 0.8018, 0.4293, 0.2561, 0.4341, 0.2629, 0.4341, 0.2714, 0.4291, 0.2785, 0.4208, 0.2812, 0.4126, 0.2784, 0.4075, 0.2714, 0.4076, 0.2626, 0.4129, 0.2555, 0.4214, 0.2532, 0.3854, 0.556, 0.3959, 0.5574, 0.3932, 0.6167, 0.3832, 0.6141, 0.3149, 0.5583, 0.3248, 0.5584, 0.3252, 0.6273, 0.3158, 0.6245, 0.3441, 0.5566, 0.3541, 0.555, 0.3533, 0.6211, 0.3442, 0.6254, 0.3749, 0.555, 0.3854, 0.556, 0.3832, 0.6141, 0.3728, 0.6143, 0.3047, 0.5577, 0.3149, 0.5583, 0.3158, 0.6245, 0.3064, 0.6205, 0.3345, 0.5577, 0.3441, 0.5566, 0.3442, 0.6254, 0.3348, 0.6276, 0.3644, 0.5544, 0.3749, 0.555, 0.3728, 0.6143, 0.3627, 0.6168, 0.3959, 0.5574, 0.4063, 0.5589, 0.4025, 0.6215, 0.3932, 0.6167, 0.3248, 0.5584, 0.3345, 0.5577, 0.3348, 0.6276, 0.3252, 0.6273, 0.3541, 0.555, 0.3644, 0.5544, 0.3627, 0.6168, 0.3533, 0.6211, 0.3158, 0.6245, 0.3252, 0.6273, 0.3286, 0.7287, 0.3206, 0.7258, 0.3442, 0.6254, 0.3533, 0.6211, 0.3529, 0.7228, 0.3452, 0.7271, 0.3728, 0.6143, 0.3832, 0.6141, 0.3775, 0.7156, 0.369, 0.7159, 0.3064, 0.6205, 0.3158, 0.6245, 0.3206, 0.7258, 0.3129, 0.7218, 0.3348, 0.6276, 0.3442, 0.6254, 0.3452, 0.7271, 0.337, 0.7292, 0.3627, 0.6168, 0.3728, 0.6143, 0.369, 0.7159, 0.3606, 0.7185, 0.3932, 0.6167, 0.4025, 0.6215, 0.393, 0.7226, 0.3856, 0.7181, 0.3252, 0.6273, 0.3348, 0.6276, 0.337, 0.7292, 0.3286, 0.7287, 0.3533, 0.6211, 0.3627, 0.6168, 0.3606, 0.7185, 0.3529, 0.7228, 0.3832, 0.6141, 0.3932, 0.6167, 0.3856, 0.7181, 0.3775, 0.7156, 0.3047, 0.5577, 0.3047, 0.4594, 0.315, 0.4573, 0.3149, 0.5583, 0.3345, 0.5577, 0.3354, 0.4537, 0.3457, 0.4533, 0.3441, 0.5566, 0.3644, 0.5544, 0.3668, 0.4566, 0.3769, 0.4597, 0.3749, 0.555, 0.3959, 0.5574, 0.3974, 0.4618, 0.4077, 0.4605, 0.4063, 0.5589, 0.3248, 0.5584, 0.3252, 0.4552, 0.3354, 0.4537, 0.3345, 0.5577, 0.3541, 0.555, 0.3563, 0.4541, 0.3668, 0.4566, 0.3644, 0.5544, 0.3854, 0.556, 0.3871, 0.4615, 0.3974, 0.4618, 0.3959, 0.5574, 0.3149, 0.5583, 0.315, 0.4573, 0.3252, 0.4552, 0.3248, 0.5584, 0.3441, 0.5566, 0.3457, 0.4533, 0.3563, 0.4541, 0.3541, 0.555, 0.3749, 0.555, 0.3769, 0.4597, 0.3871, 0.4615, 0.3854, 0.556, 0.4075, 0.2915, 0.4123, 0.2846, 0.4206, 0.2817, 0.4291, 0.2843, 0.4342, 0.2915, 0.4341, 0.3002, 0.4289, 0.3071, 0.4206, 0.3097, 0.4124, 0.3069, 0.4075, 0.2999, 0.3848, 0.2817, 0.3826, 0.3393, 0.3724, 0.341, 0.3743, 0.2825, 0.354, 0.2839, 0.3538, 0.3489, 0.3446, 0.3519, 0.3442, 0.2839, 0.3251, 0.282, 0.3257, 0.3505, 0.3166, 0.3464, 0.3151, 0.2803, 0.3953, 0.2813, 0.3928, 0.3404, 0.3826, 0.3393, 0.3848, 0.2817, 0.364, 0.2833, 0.3629, 0.3447, 0.3538, 0.3489, 0.354, 0.2839, 0.3347, 0.2832, 0.3351, 0.3524, 0.3257, 0.3505, 0.3251, 0.282, 0.4058, 0.2813, 0.4026, 0.3439, 0.3928, 0.3404, 0.3953, 0.2813, 0.3743, 0.2825, 0.3724, 0.341, 0.3629, 0.3447, 0.364, 0.2833, 0.3442, 0.2839, 0.3446, 0.3519, 0.3351, 0.3524, 0.3347, 0.2832, 0.3151, 0.2803, 0.3166, 0.3464, 0.3071, 0.3424, 0.3047, 0.2797, 0.3538, 0.3489, 0.3527, 0.4489, 0.3449, 0.4521, 0.3446, 0.3519, 0.3257, 0.3505, 0.3284, 0.451, 0.3207, 0.447, 0.3166, 0.3464, 0.3928, 0.3404, 0.3846, 0.4411, 0.3762, 0.4398, 0.3826, 0.3393, 0.3629, 0.3447, 0.3602, 0.4447, 0.3527, 0.4489, 0.3538, 0.3489, 0.3351, 0.3524, 0.3366, 0.4528, 0.3284, 0.451, 0.3257, 0.3505, 0.4026, 0.3439, 0.3925, 0.4447, 0.3846, 0.4411, 0.3928, 0.3404, 0.3724, 0.341, 0.3679, 0.4412, 0.3602, 0.4447, 0.3629, 0.3447, 0.3446, 0.3519, 0.3449, 0.4521, 0.3366, 0.4528, 0.3351, 0.3524, 0.3166, 0.3464, 0.3207, 0.447, 0.3129, 0.443, 0.3071, 0.3424, 0.3826, 0.3393, 0.3762, 0.4398, 0.3679, 0.4412, 0.3724, 0.341, 0.364, 0.2833, 0.354, 0.2839, 0.3561, 0.1838, 0.3663, 0.1862, 0.3347, 0.2832, 0.3251, 0.282, 0.3258, 0.1792, 0.336, 0.1798, 0.4058, 0.2813, 0.3953, 0.2813, 0.3968, 0.1865, 0.407, 0.1839, 0.3743, 0.2825, 0.364, 0.2833, 0.3663, 0.1862, 0.3764, 0.1878, 0.3442, 0.2839, 0.3347, 0.2832, 0.336, 0.1798, 0.346, 0.1815, 0.3151, 0.2803, 0.3047, 0.2797, 0.3047, 0.182, 0.3152, 0.1797, 0.3848, 0.2817, 0.3743, 0.2825, 0.3764, 0.1878, 0.3867, 0.1879, 0.354, 0.2839, 0.3442, 0.2839, 0.346, 0.1815, 0.3561, 0.1838, 0.3251, 0.282, 0.3151, 0.2803, 0.3152, 0.1797, 0.3258, 0.1792, 0.3953, 0.2813, 0.3848, 0.2817, 0.3867, 0.1879, 0.3968, 0.1865, 0.4123, 0.2498, 0.4075, 0.2431, 0.4075, 0.2346, 0.4125, 0.2276, 0.4207, 0.225, 0.4289, 0.2277, 0.4339, 0.2346, 0.4339, 0.2433, 0.4285, 0.2504, 0.4202, 0.2527, 0.1794, -0.1916, 0.2236, -0.1811, 0.1967, 0.1379, 0.1658, 0.1363, 0.3051, -0.161, 0.3445, -0.1573, 0.2991, 0.1415, 0.2632, 0.1402, 0.4288, -0.1594, 0.4733, -0.1562, 0.4008, 0.1592, 0.3693, 0.1493, 0.1322, -0.1981, 0.1794, -0.1916, 0.1658, 0.1363, 0.1359, 0.1336, 0.2653, -0.1698, 0.3051, -0.161, 0.2632, 0.1402, 0.229, 0.1389, 0.3849, -0.1571, 0.4288, -0.1594, 0.3693, 0.1493, 0.3349, 0.1445, 0.0852, -0.1981, 0.1322, -0.1981, 0.1359, 0.1336, 0.1061, 0.1304, 0.2236, -0.1811, 0.2653, -0.1698, 0.229, 0.1389, 0.1967, 0.1379, 0.3445, -0.1573, 0.3849, -0.1571, 0.3349, 0.1445, 0.2991, 0.1415, 0.03996, -0.1932, 0.0852, -0.1981, 0.1061, 0.1304, 0.07571, 0.1262, 0.2632, 0.1402, 0.2991, 0.1415, 0.264, 0.3936, 0.2374, 0.3954, 0.3693, 0.1493, 0.4008, 0.1592, 0.3428, 0.4182, 0.3174, 0.4047, 0.1359, 0.1336, 0.1658, 0.1363, 0.1538, 0.41, 0.1245, 0.4085, 0.229, 0.1389, 0.2632, 0.1402, 0.2374, 0.3954, 0.2102, 0.4003, 0.3349, 0.1445, 0.3693, 0.1493, 0.3174, 0.4047, 0.2906, 0.3968, 0.1061, 0.1304, 0.1359, 0.1336, 0.1245, 0.4085, 0.09607, 0.4014, 0.1967, 0.1379, 0.229, 0.1389, 0.2102, 0.4003, 0.1825, 0.4062, 0.2991, 0.1415, 0.3349, 0.1445, 0.2906, 0.3968, 0.264, 0.3936, 0.07571, 0.1262, 0.1061, 0.1304, 0.09607, 0.4014, 0.06915, 0.3896, 0.1658, 0.1363, 0.1967, 0.1379, 0.1825, 0.4062, 0.1538, 0.41, 0.3174, 0.4047, 0.3428, 0.4182, 0.3085, 0.7194, 0.2854, 0.7018, 0.1245, 0.4085, 0.1538, 0.41, 0.1273, 0.7172, 0.09953, 0.7178, 0.2102, 0.4003, 0.2374, 0.3954, 0.2058, 0.6894, 0.1798, 0.6981, 0.2906, 0.3968, 0.3174, 0.4047, 0.2854, 0.7018, 0.2596, 0.6905, 0.09607, 0.4014, 0.1245, 0.4085, 0.09953, 0.7178, 0.07266, 0.7101, 0.1825, 0.4062, 0.2102, 0.4003, 0.1798, 0.6981, 0.1541, 0.7092, 0.264, 0.3936, 0.2906, 0.3968, 0.2596, 0.6905, 0.2327, 0.6862, 0.06915, 0.3896, 0.09607, 0.4014, 0.07266, 0.7101, 0.04789, 0.6955, 0.1538, 0.41, 0.1825, 0.4062, 0.1541, 0.7092, 0.1273, 0.7172, 0.2374, 0.3954, 0.264, 0.3936, 0.2327, 0.6862, 0.2058, 0.6894, 0.09953, 0.7178, 0.1273, 0.7172, 0.1115, 1.012, 0.09053, 1.006, 0.1798, 0.6981, 0.2058, 0.6894, 0.1649, 1.044, 0.147, 1.035, 0.2596, 0.6905, 0.2854, 0.7018, 0.2234, 1.039, 0.204, 1.046, 0.07266, 0.7101, 0.09953, 0.7178, 0.09053, 1.006, 0.06901, 1.007, 0.1541, 0.7092, 0.1798, 0.6981, 0.147, 1.035, 0.13, 1.023, 0.2327, 0.6862, 0.2596, 0.6905, 0.204, 1.046, 0.1843, 1.047, 0.04789, 0.6955, 0.07266, 0.7101, 0.06901, 1.007, 0.04857, 1.014, 0.1273, 0.7172, 0.1541, 0.7092, 0.13, 1.023, 0.1115, 1.012, 0.2058, 0.6894, 0.2327, 0.6862, 0.1843, 1.047, 0.1649, 1.044, 0.2854, 0.7018, 0.3085, 0.7194, 0.2434, 1.032, 0.2234, 1.039, 0.147, 1.035, 0.1649, 1.044, 0.1419, 1.247, 0.1264, 1.239, 0.204, 1.046, 0.2234, 1.039, 0.1928, 1.242, 0.176, 1.249, 0.06901, 1.007, 0.09053, 1.006, 0.08076, 1.215, 0.0636, 1.216, 0.13, 1.023, 0.147, 1.035, 0.1264, 1.239, 0.1122, 1.229, 0.1843, 1.047, 0.204, 1.046, 0.176, 1.249, 0.1588, 1.251, 0.04857, 1.014, 0.06901, 1.007, 0.0636, 1.216, 0.04671, 1.221, 0.1115, 1.012, 0.13, 1.023, 0.1122, 1.229, 0.09726, 1.22, 0.1649, 1.044, 0.1843, 1.047, 0.1588, 1.251, 0.1419, 1.247, 0.2234, 1.039, 0.2434, 1.032, 0.2098, 1.236, 0.1928, 1.242, 0.09053, 1.006, 0.1115, 1.012, 0.09726, 1.22, 0.08076, 1.215, 0.4557, 0.3863, 0.447, 0.3988, 0.4321, 0.4041, 0.4168, 0.3993, 0.4075, 0.3863, 0.4076, 0.3707, 0.417, 0.3581, 0.432, 0.3534, 0.4468, 0.3585, 0.4557, 0.3711, 0.4069, 0.8117, 0.4649, 0.8103, 0.4674, 0.8204, 0.4081, 0.8222, 0.4102, 0.7413, 0.4763, 0.7431, 0.479, 0.7526, 0.4101, 0.7512, 0.408, 0.7704, 0.4768, 0.7716, 0.4724, 0.7806, 0.4063, 0.7804, 0.406, 0.8012, 0.4653, 0.8, 0.4649, 0.8103, 0.4069, 0.8117, 0.4096, 0.7311, 0.4724, 0.7337, 0.4763, 0.7431, 0.4102, 0.7413, 0.4093, 0.7608, 0.4791, 0.7622, 0.4768, 0.7716, 0.408, 0.7704, 0.4055, 0.7907, 0.4679, 0.7899, 0.4653, 0.8, 0.406, 0.8012, 0.4081, 0.8222, 0.4674, 0.8204, 0.472, 0.8297, 0.4094, 0.8327, 0.4101, 0.7512, 0.479, 0.7526, 0.4791, 0.7622, 0.4093, 0.7608, 0.4063, 0.7804, 0.4724, 0.7806, 0.4679, 0.7899, 0.4055, 0.7907, 0.4763, 0.7431, 0.5776, 0.7493, 0.5803, 0.7574, 0.479, 0.7526, 0.4768, 0.7716, 0.5785, 0.774, 0.574, 0.7816, 0.4724, 0.7806, 0.4653, 0.8, 0.567, 0.7976, 0.5666, 0.8061, 0.4649, 0.8103, 0.4724, 0.7337, 0.5737, 0.7416, 0.5776, 0.7493, 0.4763, 0.7431, 0.4791, 0.7622, 0.5807, 0.7658, 0.5785, 0.774, 0.4768, 0.7716, 0.4679, 0.7899, 0.5696, 0.7893, 0.567, 0.7976, 0.4653, 0.8, 0.4674, 0.8204, 0.5689, 0.8143, 0.5733, 0.8217, 0.472, 0.8297, 0.479, 0.7526, 0.5803, 0.7574, 0.5807, 0.7658, 0.4791, 0.7622, 0.4724, 0.7806, 0.574, 0.7816, 0.5696, 0.7893, 0.4679, 0.7899, 0.4649, 0.8103, 0.5666, 0.8061, 0.5689, 0.8143, 0.4674, 0.8204, 0.4096, 0.7311, 0.4102, 0.7413, 0.3091, 0.7399, 0.3114, 0.7297, 0.4093, 0.7608, 0.408, 0.7704, 0.3047, 0.7706, 0.3052, 0.7603, 0.4055, 0.7907, 0.406, 0.8012, 0.3106, 0.8018, 0.3077, 0.7917, 0.4081, 0.8222, 0.4094, 0.8327, 0.3111, 0.8327, 0.3124, 0.8224, 0.4101, 0.7512, 0.4093, 0.7608, 0.3052, 0.7603, 0.3069, 0.7501, 0.4063, 0.7804, 0.4055, 0.7907, 0.3077, 0.7917, 0.3053, 0.7812, 0.4069, 0.8117, 0.4081, 0.8222, 0.3124, 0.8224, 0.3123, 0.8121, 0.4102, 0.7413, 0.4101, 0.7512, 0.3069, 0.7501, 0.3091, 0.7399, 0.408, 0.7704, 0.4063, 0.7804, 0.3053, 0.7812, 0.3047, 0.7706, 0.406, 0.8012, 0.4069, 0.8117, 0.3123, 0.8121, 0.3106, 0.8018, 0.4293, 0.2561, 0.4341, 0.2629, 0.4341, 0.2714, 0.4291, 0.2785, 0.4208, 0.2812, 0.4126, 0.2784, 0.4075, 0.2714, 0.4076, 0.2626, 0.4129, 0.2555, 0.4214, 0.2532, 0.3854, 0.556, 0.3959, 0.5574, 0.3932, 0.6167, 0.3832, 0.6141, 0.3149, 0.5583, 0.3248, 0.5584, 0.3252, 0.6273, 0.3158, 0.6245, 0.3441, 0.5566, 0.3541, 0.555, 0.3533, 0.6211, 0.3442, 0.6254, 0.3749, 0.555, 0.3854, 0.556, 0.3832, 0.6141, 0.3728, 0.6143, 0.3047, 0.5577, 0.3149, 0.5583, 0.3158, 0.6245, 0.3064, 0.6205, 0.3345, 0.5577, 0.3441, 0.5566, 0.3442, 0.6254, 0.3348, 0.6276, 0.3644, 0.5544, 0.3749, 0.555, 0.3728, 0.6143, 0.3627, 0.6168, 0.3959, 0.5574, 0.4063, 0.5589, 0.4025, 0.6215, 0.3932, 0.6167, 0.3248, 0.5584, 0.3345, 0.5577, 0.3348, 0.6276, 0.3252, 0.6273, 0.3541, 0.555, 0.3644, 0.5544, 0.3627, 0.6168, 0.3533, 0.6211, 0.3158, 0.6245, 0.3252, 0.6273, 0.3286, 0.7287, 0.3206, 0.7258, 0.3442, 0.6254, 0.3533, 0.6211, 0.3529, 0.7228, 0.3452, 0.7271, 0.3728, 0.6143, 0.3832, 0.6141, 0.3775, 0.7156, 0.369, 0.7159, 0.3064, 0.6205, 0.3158, 0.6245, 0.3206, 0.7258, 0.3129, 0.7218, 0.3348, 0.6276, 0.3442, 0.6254, 0.3452, 0.7271, 0.337, 0.7292, 0.3627, 0.6168, 0.3728, 0.6143, 0.369, 0.7159, 0.3606, 0.7185, 0.3932, 0.6167, 0.4025, 0.6215, 0.393, 0.7226, 0.3856, 0.7181, 0.3252, 0.6273, 0.3348, 0.6276, 0.337, 0.7292, 0.3286, 0.7287, 0.3533, 0.6211, 0.3627, 0.6168, 0.3606, 0.7185, 0.3529, 0.7228, 0.3832, 0.6141, 0.3932, 0.6167, 0.3856, 0.7181, 0.3775, 0.7156, 0.3047, 0.5577, 0.3047, 0.4594, 0.315, 0.4573, 0.3149, 0.5583, 0.3345, 0.5577, 0.3354, 0.4537, 0.3457, 0.4533, 0.3441, 0.5566, 0.3644, 0.5544, 0.3668, 0.4566, 0.3769, 0.4597, 0.3749, 0.555, 0.3959, 0.5574, 0.3974, 0.4618, 0.4077, 0.4605, 0.4063, 0.5589, 0.3248, 0.5584, 0.3252, 0.4552, 0.3354, 0.4537, 0.3345, 0.5577, 0.3541, 0.555, 0.3563, 0.4541, 0.3668, 0.4566, 0.3644, 0.5544, 0.3854, 0.556, 0.3871, 0.4615, 0.3974, 0.4618, 0.3959, 0.5574, 0.3149, 0.5583, 0.315, 0.4573, 0.3252, 0.4552, 0.3248, 0.5584, 0.3441, 0.5566, 0.3457, 0.4533, 0.3563, 0.4541, 0.3541, 0.555, 0.3749, 0.555, 0.3769, 0.4597, 0.3871, 0.4615, 0.3854, 0.556, 0.4075, 0.2915, 0.4123, 0.2846, 0.4206, 0.2817, 0.4291, 0.2843, 0.4342, 0.2915, 0.4341, 0.3002, 0.4289, 0.3071, 0.4206, 0.3097, 0.4124, 0.3069, 0.4075, 0.2999, 0.3848, 0.2817, 0.3826, 0.3393, 0.3724, 0.341, 0.3743, 0.2825, 0.354, 0.2839, 0.3538, 0.3489, 0.3446, 0.3519, 0.3442, 0.2839, 0.3251, 0.282, 0.3257, 0.3505, 0.3166, 0.3464, 0.3151, 0.2803, 0.3953, 0.2813, 0.3928, 0.3404, 0.3826, 0.3393, 0.3848, 0.2817, 0.364, 0.2833, 0.3629, 0.3447, 0.3538, 0.3489, 0.354, 0.2839, 0.3347, 0.2832, 0.3351, 0.3524, 0.3257, 0.3505, 0.3251, 0.282, 0.4058, 0.2813, 0.4026, 0.3439, 0.3928, 0.3404, 0.3953, 0.2813, 0.3743, 0.2825, 0.3724, 0.341, 0.3629, 0.3447, 0.364, 0.2833, 0.3442, 0.2839, 0.3446, 0.3519, 0.3351, 0.3524, 0.3347, 0.2832, 0.3151, 0.2803, 0.3166, 0.3464, 0.3071, 0.3424, 0.3047, 0.2797, 0.3538, 0.3489, 0.3527, 0.4489, 0.3449, 0.4521, 0.3446, 0.3519, 0.3257, 0.3505, 0.3284, 0.451, 0.3207, 0.447, 0.3166, 0.3464, 0.3928, 0.3404, 0.3846, 0.4411, 0.3762, 0.4398, 0.3826, 0.3393, 0.3629, 0.3447, 0.3602, 0.4447, 0.3527, 0.4489, 0.3538, 0.3489, 0.3351, 0.3524, 0.3366, 0.4528, 0.3284, 0.451, 0.3257, 0.3505, 0.4026, 0.3439, 0.3925, 0.4447, 0.3846, 0.4411, 0.3928, 0.3404, 0.3724, 0.341, 0.3679, 0.4412, 0.3602, 0.4447, 0.3629, 0.3447, 0.3446, 0.3519, 0.3449, 0.4521, 0.3366, 0.4528, 0.3351, 0.3524, 0.3166, 0.3464, 0.3207, 0.447, 0.3129, 0.443, 0.3071, 0.3424, 0.3826, 0.3393, 0.3762, 0.4398, 0.3679, 0.4412, 0.3724, 0.341, 0.364, 0.2833, 0.354, 0.2839, 0.3561, 0.1838, 0.3663, 0.1862, 0.3347, 0.2832, 0.3251, 0.282, 0.3258, 0.1792, 0.336, 0.1798, 0.4058, 0.2813, 0.3953, 0.2813, 0.3968, 0.1865, 0.407, 0.1839, 0.3743, 0.2825, 0.364, 0.2833, 0.3663, 0.1862, 0.3764, 0.1878, 0.3442, 0.2839, 0.3347, 0.2832, 0.336, 0.1798, 0.346, 0.1815, 0.3151, 0.2803, 0.3047, 0.2797, 0.3047, 0.182, 0.3152, 0.1797, 0.3848, 0.2817, 0.3743, 0.2825, 0.3764, 0.1878, 0.3867, 0.1879, 0.354, 0.2839, 0.3442, 0.2839, 0.346, 0.1815, 0.3561, 0.1838, 0.3251, 0.282, 0.3151, 0.2803, 0.3152, 0.1797, 0.3258, 0.1792, 0.3953, 0.2813, 0.3848, 0.2817, 0.3867, 0.1879, 0.3968, 0.1865, 0.4123, 0.2498, 0.4075, 0.2431, 0.4075, 0.2346, 0.4125, 0.2276, 0.4207, 0.225, 0.4289, 0.2277, 0.4339, 0.2346, 0.4339, 0.2433, 0.4285, 0.2504, 0.4202, 0.2527])
me_cylinder_059.materials.append(mat_birch_bark)
me_cylinder_059.use_remesh_preserve_volume = False
me_cylinder_059.use_remesh_preserve_attributes = False
me_cylinder_059.use_mirror_vertex_groups = False
me_cylinder_059.update()

# ---- objects
ob_deadbirch_10 = bpy.data.objects.new('DeadBirch_10', me_cylinder_059)

# ---- transforms, parenting, visibility, modifiers, constraints
ob_deadbirch_10.location = (0.0, 0.0, 0.0)
ob_deadbirch_10.lineart.crease_threshold = 0.0
_vg = ob_deadbirch_10.vertex_groups.new(name='Group')
_m = ob_deadbirch_10.modifiers.new('Auto Smooth', 'NODES')
_m.node_group = ng_auto_smooth
_gi = [s.identifier for s in ng_auto_smooth.interface.items_tree if s.item_type == 'SOCKET' and s.in_out == 'INPUT']
_m[_gi[1]] = 1.014  # Angle

# ---- collection membership
col_collection_1.objects.link(ob_deadbirch_10)

# ---- scene / render settings (as saved in the file)
scene.frame_start = 1; scene.frame_end = 250; scene.frame_set(0)
scene.render.engine = 'CYCLES'
scene.render.resolution_x = 1000
scene.render.resolution_y = 1000
scene.render.dither_intensity = 0.0
scene.cycles.samples = 200
scene.cycles.sampling_pattern = 'TABULATED_SOBOL'
scene.cycles.light_sampling_threshold = 0.0
scene.cycles.use_adaptive_sampling = False
scene.cycles.use_light_tree = False
scene.cycles.caustics_reflective = False
scene.cycles.caustics_refractive = False
scene.cycles.blur_glossy = 0.0
scene.cycles.max_bounces = 2
scene.cycles.pixel_filter_type = 'GAUSSIAN'
scene.cycles.sample_clamp_indirect = 0.0
scene.view_settings.view_transform = 'Standard'
bpy.context.view_layer.update()

# ---- added for rendering (the .blend has no active camera): camera
cam_auto = bpy.data.cameras.new('AutoCamera')
cam_auto.lens = 50.0
cam_auto.sensor_width = 36.0
cam_auto.clip_end = 1000.0
ob_auto_camera = bpy.data.objects.new('AutoCamera', cam_auto)
scene.collection.objects.link(ob_auto_camera)
ob_auto_camera.location = (9.87699, -12.7154, 13.442)
ob_auto_camera.rotation_euler = (1.09748, -7.21219e-08, 0.694738)
scene.camera = ob_auto_camera
bpy.context.view_layer.update()
